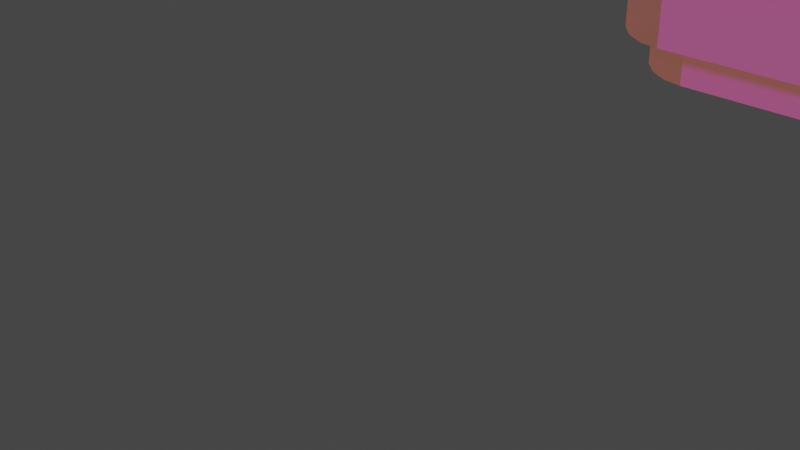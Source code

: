 # Source: tabledisplaysmall.blend  (saved by Blender 2.82.7; exported with 4.5.12 LTS)
import bpy
from mathutils import Matrix  # noqa: F401  (used for matrix-valued properties, if any)

bpy.ops.wm.read_factory_settings(use_empty=True)
scene = bpy.context.scene
scene.name = 'Scene'

# ---- collections
col_collection = bpy.data.collections.new('Collection'); scene.collection.children.link(col_collection)

# ---- images (referenced by path relative to the original .blend; pixels are not part of the script)
import os
ASSET_DIR = os.environ.get("B2B_ASSET_DIR", "")  # directory of the original .blend (textures are referenced by path, not embedded)
HERE = os.path.dirname(os.path.abspath(__file__))  # packed textures are extracted next to this script under _unpacked/

def load_image(name, relpath, width, height, colorspace="sRGB"):
    """Load a texture the original file referenced (path relative to the .blend, or extracted next to this script)."""
    p = next((c for c in (os.path.join(HERE, relpath), os.path.join(ASSET_DIR, relpath)) if relpath and os.path.exists(c)), "")
    if p:
        img = bpy.data.images.load(p, check_existing=True)
        img.name = name
    else:  # same state as the original file: an image datablock whose file is absent (Cycles renders it pink)
        img = bpy.data.images.new(name, width, height)
        img.source = "FILE"
        img.filepath = "//" + (relpath or name)
    img.colorspace_settings.name = colorspace
    return img
img_yellowwood_normal_jpg_001 = load_image('yellowwood_normal.jpg.001', 'yellowwood_normal.jpg', 1024, 1024, 'sRGB')
img_yellowwood_metalness_jpg_001 = load_image('yellowwood_metalness.jpg.001', 'yellowwood_metalness.jpg', 1024, 1024, 'sRGB')
img_yellowwood_roughness_jpg_001 = load_image('yellowwood_roughness.jpg.001', 'yellowwood_roughness.jpg', 1024, 1024, 'sRGB')
img_yellowwood_color_jpg_001 = load_image('yellowwood_color.jpg.001', 'yellowwood_color.jpg', 1024, 1024, 'sRGB')

# ---- materials (node trees are filled in below, after node groups)
mat_tabletop = bpy.data.materials.new('tabletop')
mat_tabletop.use_transparent_shadow = False
mat_tablelegs = bpy.data.materials.new('tablelegs')
mat_tablelegs.use_transparent_shadow = False
mat_edgebumper = bpy.data.materials.new('edgebumper')
mat_edgebumper.use_transparent_shadow = False

# ---- material node trees
mat_tabletop.use_nodes = True; mat_tabletop.node_tree.nodes.clear()
_N = mat_tabletop.node_tree.nodes; _L = mat_tabletop.node_tree.links
n0 = _N.new('ShaderNodeOutputMaterial'); n0.name = 'Material Output'; n0.location = (300, 300)
n1 = _N.new('ShaderNodeBsdfPrincipled'); n1.name = 'Principled BSDF'; n1.location = (10, 300)
n1.distribution = 'GGX'
n1.subsurface_method = 'BURLEY'
n1.inputs[3].default_value = 1.45
n1.inputs[27].default_value = (0.1626, 0.06713, 0.04134, 1.0)
n1.inputs[28].default_value = 1.0
n2 = _N.new('ShaderNodeTexImage'); n2.name = 'Image Texture.002'; n2.location = (-281, -209)
n2.image = img_yellowwood_normal_jpg_001
n3 = _N.new('ShaderNodeTexImage'); n3.name = 'Image Texture.001'; n3.location = (-690, 125)
n3.image = img_yellowwood_metalness_jpg_001
n4 = _N.new('ShaderNodeTexImage'); n4.name = 'Image Texture.003'; n4.location = (-511, -56)
n4.image = img_yellowwood_roughness_jpg_001
n5 = _N.new('ShaderNodeTexImage'); n5.name = 'Image Texture'; n5.location = (-405, 301)
n5.image = img_yellowwood_color_jpg_001
_L.new(n1.outputs[0], n0.inputs[0])
_L.new(n5.outputs[0], n1.inputs[0])
_L.new(n3.outputs[0], n1.inputs[1])
_L.new(n2.outputs[0], n1.inputs[5])
_L.new(n4.outputs[0], n1.inputs[2])
n0.is_active_output = True
mat_tablelegs.use_nodes = True; mat_tablelegs.node_tree.nodes.clear()
_N = mat_tablelegs.node_tree.nodes; _L = mat_tablelegs.node_tree.links
n0 = _N.new('ShaderNodeOutputMaterial'); n0.name = 'Material Output'; n0.location = (300, 300)
n1 = _N.new('ShaderNodeBsdfPrincipled'); n1.name = 'Principled BSDF'; n1.location = (10, 300)
n1.distribution = 'GGX'
n1.subsurface_method = 'BURLEY'
n1.inputs[3].default_value = 1.45
n1.inputs[27].default_value = (0.2883, 0.1915, 0.161, 1.0)
n1.inputs[28].default_value = 1.0
n2 = _N.new('ShaderNodeTexImage'); n2.name = 'Image Texture.002'; n2.location = (-281, -209)
n2.image = img_yellowwood_normal_jpg_001
n3 = _N.new('ShaderNodeTexImage'); n3.name = 'Image Texture'; n3.location = (-405, 301)
n3.image = img_yellowwood_color_jpg_001
n4 = _N.new('ShaderNodeTexImage'); n4.name = 'Image Texture.001'; n4.location = (-690, 125)
n4.image = img_yellowwood_metalness_jpg_001
n5 = _N.new('ShaderNodeTexImage'); n5.name = 'Image Texture.003'; n5.location = (-511, -56)
n5.image = img_yellowwood_roughness_jpg_001
_L.new(n1.outputs[0], n0.inputs[0])
_L.new(n3.outputs[0], n1.inputs[0])
_L.new(n4.outputs[0], n1.inputs[1])
_L.new(n2.outputs[0], n1.inputs[5])
_L.new(n5.outputs[0], n1.inputs[2])
n0.is_active_output = True
mat_edgebumper.use_nodes = True; mat_edgebumper.node_tree.nodes.clear()
_N = mat_edgebumper.node_tree.nodes; _L = mat_edgebumper.node_tree.links
n0 = _N.new('ShaderNodeOutputMaterial'); n0.name = 'Material Output'; n0.location = (300, 300)
n1 = _N.new('ShaderNodeBsdfPrincipled'); n1.name = 'Principled BSDF'; n1.location = (10, 300)
n1.distribution = 'GGX'
n1.subsurface_method = 'BURLEY'
n1.inputs[0].default_value = (0.06072, 0.04618, 0.03356, 1.0)
n1.inputs[1].default_value = 0.75
n1.inputs[2].default_value = 0.2
n1.inputs[3].default_value = 1.45
n1.inputs[13].default_value = 1.0
n1.inputs[27].default_value = (0.08353, 0.04022, 0.0167, 1.0)
n1.inputs[28].default_value = 1.0
_L.new(n1.outputs[0], n0.inputs[0])
n0.is_active_output = True

# ---- world
world_world = bpy.data.worlds.new('World'); scene.world = world_world
world_world.use_nodes = True; world_world.node_tree.nodes.clear()
_N = world_world.node_tree.nodes; _L = world_world.node_tree.links
n0 = _N.new('ShaderNodeOutputWorld'); n0.name = 'World Output'; n0.location = (300, 300)
n1 = _N.new('ShaderNodeBackground'); n1.name = 'Background'; n1.location = (10, 300)
n1.inputs[0].default_value = (0.05088, 0.05088, 0.05088, 1.0)
_L.new(n1.outputs[0], n0.inputs[0])
n0.is_active_output = True
world_world.color = (0.05088, 0.05088, 0.05088)
world_world.use_sun_shadow = False
world_world.sun_shadow_jitter_overblur = 0.0

# ---- cameras
cam_camera = bpy.data.cameras.new('Camera')
cam_camera.clip_end = 100.0
cam_camera.ortho_scale = 7.314

# ---- lights
light_light = bpy.data.lights.new('Light', 'SUN')
light_light.transmission_factor = 0.0
light_light.angle = 0.1993
light_light.energy = 1.5
light_light.shadow_soft_size = 0.1
light_light.shadow_cascade_max_distance = 1000.0

# ---- meshes
me_circle_001 = bpy.data.meshes.new('Circle.001')
me_circle_001.from_pydata([(4.767, -0.6391, 0.5596), (4.793, -0.001529, 0.5596), (4.767, 0.6361, 0.5596), (4.691, 1.254, 0.5596), (4.395, 2.359, 0.5596), (4.185, 2.811, 0.5596), (3.941, 3.178, 0.5596), (3.672, 3.449, 0.5596), (3.386, 3.614, 0.5596), (2.298e-08, 3.658, 0.5596), (3.09, 3.67, 0.5596), (-4.691, 1.254, 0.5596), (-4.821, 2.023, 5.0), (-4.642, 2.601, 5.0), (-4.42, 3.1, 5.0), (-2.059e-08, -3.654, 0.5596), (4.565, 1.834, 0.5596), (4.821, 2.023, 0.5596), (-2.175e-08, -4.03, 0.5596), (-4.954, 1.383, 0.5596), (3.263, 4.048, 0.5596), (2.427e-08, 4.034, 0.5596), (3.576, 3.986, 0.5596), (3.879, 3.803, 0.5596), (4.163, 3.505, 0.5596), (4.42, 3.1, 0.5596), (4.642, 2.601, 0.5596), (4.954, 1.383, 0.5596), (5.035, 0.7016, 0.5596), (5.062, -0.001529, 0.5596), (5.035, -0.7047, 0.5596), (4.954, -1.386, 0.5596), (-4.163, 3.505, 5.0), (-3.879, 3.803, 5.0), (-3.576, 3.986, 5.0), (-3.263, 4.048, 5.0), (4.821, -2.026, 0.5596), (-3.263, 4.048, 0.5596), (-3.576, 3.986, 0.5596), (-3.879, 3.803, 0.5596), (-4.163, 3.505, 0.5596), (-4.42, 3.1, 0.5596), (-4.642, 2.601, 0.5596), (-4.821, 2.023, 0.5596), (-5.035, 0.7016, 0.5596), (-5.062, -0.001529, 0.5596), (-5.035, -0.7047, 0.5596), (-4.954, -1.386, 0.5596), (-4.821, -2.026, 0.5596), (-4.642, -2.604, 0.5596), (-4.42, -3.103, 0.5596), (-4.163, -3.508, 0.5596), (-3.879, -3.807, 0.5596), (-3.576, -3.989, 0.5596), (-3.263, -4.051, 0.5596), (4.642, -2.604, 0.5596), (4.42, -3.103, 0.5596), (4.163, -3.508, 0.5596), (-4.954, 1.383, 5.0), (-5.035, 0.7016, 5.0), (-5.062, -0.001529, 5.0), (-5.035, -0.7047, 5.0), (-4.954, -1.386, 5.0), (-4.821, -2.026, 5.0), (-4.642, -2.604, 5.0), (-4.42, -3.103, 5.0), (-4.163, -3.508, 5.0), (-3.879, -3.807, 5.0), (-3.576, -3.989, 5.0), (-3.263, -4.051, 5.0), (0.0, -4.03, 5.0), (-4.565, 1.834, 0.5596), (-4.395, 2.359, 0.5596), (-4.185, 2.811, 0.5596), (-3.941, 3.178, 0.5596), (2.427e-08, 4.034, 5.0), (4.395, -2.362, 7.153e-07), (4.185, -2.814, 7.153e-07), (3.941, -3.181, 7.153e-07), (3.879, -3.807, 0.5596), (3.576, -3.989, 0.5596), (3.263, -4.051, 0.5596), (-4.954, 1.383, 3.1), (3.263, 4.048, 3.1), (2.427e-08, 4.034, 3.1), (5.035, 0.7016, 3.1), (-4.42, -3.103, 3.1), (-3.576, -3.989, 3.1), (4.821, 2.023, 3.1), (-2.986e-09, -4.03, 3.1), (3.576, 3.986, 3.1), (3.879, 3.803, 3.1), (4.163, 3.505, 3.1), (4.42, 3.1, 3.1), (4.642, 2.601, 3.1), (4.954, 1.383, 3.1), (5.062, -0.001529, 3.1), (5.035, -0.7047, 3.1), (4.954, -1.386, 3.1), (4.821, -2.026, 3.1), (-3.263, 4.048, 3.1), (-4.954, 1.383, 4.6), (-4.821, 2.023, 4.6), (-4.642, 2.601, 4.6), (-4.42, 3.1, 4.6), (-3.576, 3.986, 3.1), (-3.879, 3.803, 3.1), (-4.163, 3.505, 3.1), (-4.42, 3.1, 3.1), (-4.642, 2.601, 3.1), (-4.163, 3.505, 4.6), (-3.879, 3.803, 4.6), (-3.576, 3.986, 4.6), (-3.263, 4.048, 4.6), (-4.821, 2.023, 3.1), (-5.035, 0.7016, 3.1), (-5.062, -0.001529, 3.1), (-5.035, -0.7047, 3.1), (-4.954, -1.386, 3.1), (-4.821, -2.026, 3.1), (-4.642, -2.604, 3.1), (-4.163, -3.508, 3.1), (-3.879, -3.807, 3.1), (-3.263, -4.051, 3.1), (4.642, -2.604, 3.1), (4.42, -3.103, 3.1), (4.163, -3.508, 3.1), (3.879, -3.807, 3.1), (3.576, -3.989, 3.1), (3.263, -4.051, 3.1), (-5.035, 0.7016, 4.6), (-5.062, -0.001529, 4.6), (-5.035, -0.7047, 4.6), (-4.954, -1.386, 4.6), (-4.821, -2.026, 4.6), (-4.642, -2.604, 4.6), (-4.42, -3.103, 4.6), (-4.163, -3.508, 4.6), (-3.879, -3.807, 4.6), (-3.576, -3.989, 4.6), (-3.263, -4.051, 4.6), (-2.588e-08, -4.03, 4.6), (-3.672, -3.452, 0.5596), (-3.941, -3.181, 0.5596), (-4.185, -2.814, 0.5596), (-4.395, -2.362, 0.5596), (2.427e-08, 4.034, 4.6), (3.386, -3.618, 0.5596), (3.672, -3.452, 0.5596), (3.941, -3.181, 0.5596), (4.821, 2.023, 5.0), (4.642, 2.601, 5.0), (4.42, 3.1, 5.0), (4.163, 3.505, 5.0), (3.879, 3.803, 5.0), (3.576, 3.986, 5.0), (3.263, 4.048, 5.0), (4.954, 1.383, 5.0), (5.035, 0.7016, 5.0), (5.062, -0.001529, 5.0), (5.035, -0.7047, 5.0), (4.954, -1.386, 5.0), (4.821, -2.026, 5.0), (4.642, -2.604, 5.0), (4.42, -3.103, 5.0), (4.163, -3.508, 5.0), (3.879, -3.807, 5.0), (3.576, -3.989, 5.0), (3.263, -4.051, 5.0), (-3.672, 3.449, 0.5596), (-3.386, 3.614, 0.5596), (-3.09, 3.67, 0.5596), (4.565, -1.837, 0.5596), (4.691, -1.257, 0.5596), (3.672, -3.452, 7.153e-07), (3.386, -3.618, 7.153e-07), (3.09, -3.673, 7.153e-07), (3.09, -3.673, 0.5596), (4.954, 1.383, 4.6), (4.821, 2.023, 4.6), (4.642, 2.601, 4.6), (4.42, 3.1, 4.6), (4.163, 3.505, 4.6), (3.879, 3.803, 4.6), (3.576, 3.986, 4.6), (3.263, 4.048, 4.6), (5.035, 0.7016, 4.6), (5.062, -0.001529, 4.6), (5.035, -0.7047, 4.6), (4.954, -1.386, 4.6), (4.821, -2.026, 4.6), (4.642, -2.604, 4.6), (4.42, -3.103, 4.6), (4.163, -3.508, 4.6), (3.879, -3.807, 4.6), (3.576, -3.989, 4.6), (3.263, -4.051, 4.6), (-4.565, -1.837, 0.5596), (-4.691, -1.257, 0.5596), (-4.767, -0.6391, 0.5596), (-4.793, -0.001529, 0.5596), (-4.767, 0.6361, 0.5596), (4.185, -2.814, 0.5596), (4.395, -2.362, 0.5596), (-3.09, -3.673, 0.5596), (-3.386, -3.618, 0.5596), (4.565, -1.837, 7.153e-07), (4.691, -1.257, 7.153e-07), (4.767, -0.6391, 7.153e-07), (4.793, -0.001529, 7.153e-07), (4.767, 0.6361, 7.153e-07), (3.09, 3.67, 7.153e-07), (3.386, 3.614, 7.153e-07), (3.672, 3.449, 7.153e-07), (3.941, 3.178, 7.153e-07), (4.185, 2.811, 7.153e-07), (4.395, 2.359, 7.153e-07), (4.565, 1.834, 7.153e-07), (4.691, 1.254, 7.153e-07), (2.298e-08, 3.658, 7.153e-07), (-2.451e-08, -3.654, 7.153e-07), (-3.09, -3.673, 7.153e-07), (-3.386, -3.618, 7.153e-07), (-3.672, -3.452, 7.153e-07), (-3.941, -3.181, 7.153e-07), (-4.185, -2.814, 7.153e-07), (-4.395, -2.362, 7.153e-07), (-4.565, -1.837, 7.153e-07), (-4.691, -1.257, 7.153e-07), (-4.767, -0.6391, 7.153e-07), (-4.793, -0.001529, 7.153e-07), (-4.767, 0.6361, 7.153e-07), (-3.09, 3.67, 7.153e-07), (-3.386, 3.614, 7.153e-07), (-3.672, 3.449, 7.153e-07), (-3.941, 3.178, 7.153e-07), (-4.185, 2.811, 7.153e-07), (-4.395, 2.359, 7.153e-07), (-4.565, 1.834, 7.153e-07), (-4.691, 1.254, 7.153e-07), (3.464, -4.323, 3.1), (3.464, -4.323, 3.5), (3.795, -4.257, 3.1), (3.795, -4.257, 3.5), (4.117, -4.062, 3.1), (4.117, -4.062, 3.5), (4.418, -3.744, 3.1), (4.418, -3.744, 3.5), (4.691, -3.312, 3.1), (4.691, -3.312, 3.5), (4.926, -2.779, 3.1), (4.926, -2.779, 3.5), (-3.464, -4.323, 3.1), (-3.464, -4.323, 3.5), (-5.258, 1.476, 3.5), (-5.258, 1.476, 3.1), (-4.117, -4.062, 3.1), (-4.117, -4.062, 3.5), (-4.418, -3.744, 3.1), (-4.418, -3.744, 3.5), (3.464, 4.32, 3.5), (3.464, 4.32, 3.1), (-4.926, -2.779, 3.1), (-4.926, -2.779, 3.5), (-5.117, -2.162, 3.1), (-5.117, -2.162, 3.5), (-5.258, -1.479, 3.1), (-5.258, -1.479, 3.5), (-5.344, -0.7519, 3.1), (-5.344, -0.7519, 3.5), (-5.373, -0.001529, 3.1), (-5.373, -0.001529, 3.5), (-5.344, 0.7489, 3.1), (-5.344, 0.7489, 3.5), (-5.117, 2.159, 3.1), (-5.117, 2.159, 3.5), (-4.926, 2.776, 3.1), (-4.926, 2.776, 3.5), (-4.691, 3.309, 3.1), (-4.691, 3.309, 3.5), (-4.418, 3.741, 3.1), (-4.418, 3.741, 3.5), (-4.117, 4.059, 3.1), (-4.117, 4.059, 3.5), (-3.795, 4.254, 3.1), (-3.795, 4.254, 3.5), (-3.464, 4.32, 3.1), (-3.464, 4.32, 3.5), (5.117, -2.162, 3.1), (5.117, -2.162, 3.5), (5.258, -1.479, 3.1), (5.258, -1.479, 3.5), (5.344, -0.7519, 3.1), (5.344, -0.7519, 3.5), (5.373, -0.001529, 3.1), (5.373, -0.001529, 3.5), (2.576e-08, 4.305, 3.5), (2.576e-08, 4.305, 3.1), (5.258, 1.476, 3.1), (5.258, 1.476, 3.5), (4.926, 2.776, 3.1), (4.926, 2.776, 3.5), (4.691, 3.309, 3.1), (4.691, 3.309, 3.5), (4.418, 3.741, 3.1), (4.418, 3.741, 3.5), (4.117, 4.059, 3.1), (4.117, 4.059, 3.5), (3.795, 4.254, 3.1), (3.795, 4.254, 3.5), (5.344, 0.7489, 3.5), (5.344, 0.7489, 3.1), (-4.691, -3.312, 3.5), (-4.691, -3.312, 3.1), (-3.795, -4.257, 3.5), (-3.795, -4.257, 3.1), (0.0, -4.3, 3.5), (-3.17e-09, -4.3, 3.1), (5.117, 2.159, 3.1), (5.117, 2.159, 3.5)], [], [(115, 116, 270, 272), (45, 44, 201, 200), (29, 1, 2, 28), (79, 80, 147, 148), (46, 45, 200, 199), (29, 30, 0, 1), (80, 81, 177, 147), (47, 46, 199, 198), (109, 114, 274, 276), (30, 31, 173, 0), (81, 18, 15, 177), (48, 47, 198, 197), (31, 36, 172, 173), (54, 204, 15, 18), (49, 48, 197, 145), (21, 9, 171, 37), (20, 10, 9, 21), (50, 49, 145, 144), (108, 109, 276, 278), (38, 37, 171, 170), (22, 8, 10, 20), (50, 144, 143, 51), (39, 38, 170, 169), (22, 23, 7, 8), (52, 51, 143, 142), (107, 108, 278, 280), (40, 39, 169, 74), (23, 24, 6, 7), (84, 297, 261, 83), (53, 52, 142, 205), (41, 40, 74, 73), (24, 25, 5, 6), (53, 205, 204, 54), (42, 41, 73, 72), (25, 26, 4, 5), (36, 55, 203, 172), (43, 42, 72, 71), (101, 102, 103, 104, 110, 111, 112, 113, 146, 185, 184, 183, 182, 181, 180, 179, 178, 186, 187, 188, 189, 190, 191, 192, 193, 194, 195, 196, 141, 140, 139, 138, 137, 136, 135, 134, 133, 132, 131, 130), (58, 59, 60, 61, 62, 63, 64, 65, 66, 67, 68, 69, 70, 168, 167, 166, 165, 164, 163, 162, 161, 160, 159, 158, 157, 150, 151, 152, 153, 154, 155, 156, 75, 35, 34, 33, 32, 14, 13, 12), (123, 54, 18, 89), (129, 89, 18, 81), (129, 81, 80, 128), (128, 80, 79, 127), (127, 79, 57, 126), (126, 57, 56, 125), (125, 56, 55, 124), (124, 55, 36, 99), (26, 17, 16, 4), (87, 122, 52, 53), (122, 121, 51, 52), (55, 56, 202, 203), (86, 120, 49, 50), (120, 119, 48, 49), (119, 118, 47, 48), (118, 117, 46, 47), (117, 116, 45, 46), (116, 115, 44, 45), (19, 43, 71, 11), (17, 27, 3, 16), (114, 109, 42, 43), (109, 108, 41, 42), (108, 107, 40, 41), (107, 106, 39, 40), (106, 105, 38, 39), (105, 100, 37, 38), (56, 57, 149, 202), (99, 36, 31, 98), (98, 31, 30, 97), (97, 30, 29, 96), (19, 11, 201, 44), (85, 28, 27, 95), (95, 27, 17, 88), (94, 88, 17, 26), (94, 26, 25, 93), (93, 25, 24, 92), (92, 24, 23, 91), (91, 23, 22, 90), (27, 28, 2, 3), (57, 79, 148, 149), (7, 213, 212, 8), (6, 214, 213, 7), (5, 215, 214, 6), (4, 216, 215, 5), (4, 16, 217, 216), (3, 218, 217, 16), (2, 210, 218, 3), (0, 208, 209, 1), (173, 207, 208, 0), (172, 206, 207, 173), (170, 171, 232, 233), (169, 170, 233, 234), (74, 169, 234, 235), (73, 74, 235, 236), (72, 73, 236, 237), (71, 72, 237, 238), (200, 201, 231, 230), (199, 200, 230, 229), (198, 199, 229, 228), (197, 198, 228, 227), (145, 197, 227, 226), (144, 145, 226, 225), (142, 143, 224, 223), (205, 142, 223, 222), (203, 76, 206, 172), (202, 77, 76, 203), (149, 78, 77, 202), (148, 174, 78, 149), (147, 175, 174, 148), (177, 176, 175, 147), (177, 15, 220, 176), (204, 221, 220, 15), (221, 204, 205, 222), (224, 143, 144, 225), (231, 201, 11, 239), (238, 239, 11, 71), (232, 171, 9, 219), (209, 210, 2, 1), (212, 211, 10, 8), (219, 9, 10, 211), (106, 107, 280, 282), (83, 261, 308, 90), (105, 106, 282, 284), (85, 311, 294, 96), (100, 105, 284, 286), (100, 286, 297, 84), (99, 98, 290, 288), (114, 82, 255, 274), (98, 97, 292, 290), (115, 272, 255, 82), (97, 96, 294, 292), (121, 258, 313, 86), (85, 95, 298, 311), (296, 287, 285, 283, 281, 279, 277, 275, 254, 273, 271, 269, 267, 265, 263, 312, 259, 257, 314, 253, 316, 241, 243, 245, 247, 249, 251, 289, 291, 293, 295, 310, 299, 319, 301, 303, 305, 307, 309, 260), (123, 252, 315, 87), (95, 88, 318, 298), (89, 317, 252, 123), (88, 94, 300, 318), (54, 123, 87, 53), (51, 121, 86, 50), (44, 115, 82, 19), (43, 19, 82, 114), (37, 100, 84, 21), (29, 28, 85, 96), (22, 90, 83, 20), (21, 84, 83, 20), (116, 117, 268, 270), (117, 118, 266, 268), (118, 119, 264, 266), (119, 120, 262, 264), (120, 86, 313, 262), (121, 122, 256, 258), (122, 87, 315, 256), (124, 99, 288, 250), (125, 124, 250, 248), (126, 125, 248, 246), (91, 90, 308, 306), (127, 126, 246, 244), (92, 91, 306, 304), (128, 127, 244, 242), (93, 92, 304, 302), (129, 128, 242, 240), (94, 93, 302, 300), (89, 129, 240, 317)])
_uv = me_circle_001.uv_layers.new(name='UVMap')
_uv.uv.foreach_set('vector', [0.3845, -0.001405, 0.3847, -0.08827, 0.4231, -0.08967, 0.4229, 0.00303, 0.07112, -0.08901, 0.07092, -0.002139, 0.03759, -0.009018, 0.03791, -0.08779, 0.07065, 1.894, 0.03738, 1.893, 0.03708, 1.814, 0.07046, 1.807, 0.07172, 2.399, 0.07182, 2.443, 0.02031, 2.44, 0.021, 2.399, 0.07133, -0.1759, 0.07112, -0.08901, 0.03792, -0.09038, 0.03797, -0.1692, 0.07065, 1.894, 0.07083, 1.981, 0.03742, 1.974, 0.03739, 1.895, 0.07182, 2.443, 0.0719, 2.482, 0.02199, 2.495, 0.02221, 2.457, 0.07153, -0.2606, 0.07133, -0.1759, 0.03754, -0.1718, 0.03732, -0.2487, 0.384, 0.2388, 0.3841, 0.164, 0.424, 0.1693, 0.424, 0.249, 0.07083, 1.981, 0.07101, 2.066, 0.03676, 2.054, 0.03699, 1.977, 0.07708, -1.483, 0.07342, -1.08, 0.02703, -1.08, 0.0305, -1.461, 0.07171, -0.3413, 0.07153, -0.2606, 0.03643, -0.2517, 0.03596, -0.325, 0.07101, 2.066, 0.07119, 2.147, 0.03537, 2.13, 0.03586, 2.057, 0.0725, -0.6765, 0.02616, -0.6983, 0.02703, -1.08, 0.07342, -1.08, 0.07189, -0.416, 0.07171, -0.3413, 0.03454, -0.3285, 0.03385, -0.3966, 0.06854, 0.9019, 0.02202, 0.9019, 0.02317, 0.52, 0.06975, 0.4985, 0.0694, 1.306, 0.02283, 1.284, 0.02202, 0.9019, 0.06854, 0.9019, 0.07205, -0.4835, 0.07189, -0.416, 0.03185, -0.4011, 0.03099, -0.4627, 0.3838, 0.3062, 0.384, 0.2388, 0.4249, 0.2443, 0.4248, 0.3162, 0.06984, 0.4592, 0.06975, 0.4985, 0.01986, 0.5104, 0.02025, 0.4732, 0.06948, 1.345, 0.01982, 1.331, 0.01944, 1.294, 0.0694, 1.306, 0.07205, -0.4835, 0.02839, -0.469, 0.02745, -0.5233, 0.07219, -0.5426, 0.06994, 0.4155, 0.06984, 0.4592, 0.01843, 0.4555, 0.0193, 0.4146, 0.06948, 1.345, 0.06958, 1.389, 0.01885, 1.39, 0.01799, 1.349, 0.07231, -0.5935, 0.07219, -0.5426, 0.02454, -0.5324, 0.02364, -0.5795, 0.3837, 0.3654, 0.3838, 0.3062, 0.4259, 0.3101, 0.4259, 0.3731, 0.07006, 0.3646, 0.06994, 0.4155, 0.02134, 0.4013, 0.02247, 0.3542, 0.06958, 1.389, 0.06968, 1.44, 0.02201, 1.45, 0.02089, 1.403, 0.3824, 0.902, 0.4159, 0.902, 0.4171, 1.33, 0.3835, 1.305, 0.07241, -0.6372, 0.07231, -0.5935, 0.02166, -0.5928, 0.02098, -0.6337, 0.0702, 0.3054, 0.07006, 0.3646, 0.02541, 0.3451, 0.02661, 0.2907, 0.06968, 1.44, 0.06981, 1.499, 0.02615, 1.514, 0.02496, 1.459, 0.07241, -0.6372, 0.02288, -0.6515, 0.02267, -0.6886, 0.0725, -0.6765, 0.07036, 0.238, 0.0702, 0.3054, 0.02924, 0.2845, 0.03039, 0.2229, 0.06981, 1.499, 0.06995, 1.566, 0.02991, 1.582, 0.02878, 1.52, 0.07119, 2.147, 0.07135, 2.222, 0.03325, 2.202, 0.03396, 2.134, 0.07053, 0.1633, 0.07036, 0.238, 0.03241, 0.2184, 0.03342, 0.1503, 0.6637, -0.08191, 0.7427, -0.06554, 0.8141, -0.04332, 0.8758, -0.01593, 0.9258, 0.0158, 0.9626, 0.05091, 0.9852, 0.08832, 0.9928, 0.1269, 0.9911, 0.53, 0.9928, 0.933, 0.9852, 0.9716, 0.9626, 1.009, 0.9258, 1.044, 0.8758, 1.076, 0.8141, 1.103, 0.7427, 1.125, 0.6637, 1.142, 0.5795, 1.152, 0.4927, 1.155, 0.4058, 1.152, 0.3216, 1.142, 0.2426, 1.125, 0.1712, 1.103, 0.1095, 1.076, 0.05953, 1.044, 0.02269, 1.009, 0.0001273, 0.9716, -0.00747, 0.933, -0.004888, 0.53, -0.007471, 0.1269, 0.0001276, 0.08832, 0.02269, 0.05091, 0.05953, 0.0158, 0.1095, -0.01593, 0.1712, -0.04332, 0.2426, -0.06554, 0.3216, -0.08191, 0.4058, -0.09194, 0.4927, -0.09531, 0.5795, -0.09194, 0.3216, -0.07851, 0.4058, -0.08853, 0.4927, -0.09191, 0.5795, -0.08853, 0.6637, -0.07851, 0.7427, -0.06214, 0.8141, -0.03992, 0.8758, -0.01253, 0.9258, 0.0192, 0.9626, 0.05431, 0.9852, 0.09172, 0.9928, 0.1303, 0.9902, 0.5334, 0.9928, 0.9364, 0.9852, 0.975, 0.9626, 1.012, 0.9258, 1.048, 0.8758, 1.079, 0.8141, 1.107, 0.7427, 1.129, 0.6637, 1.145, 0.5795, 1.155, 0.4927, 1.159, 0.4058, 1.155, 0.3216, 1.145, 0.2426, 1.129, 0.1712, 1.107, 0.1095, 1.079, 0.05953, 1.048, 0.02269, 1.012, 0.0001273, 0.975, -0.007471, 0.9364, -0.005744, 0.5334, -0.007471, 0.1303, 0.0001271, 0.09172, 0.02269, 0.05431, 0.05953, 0.0192, 0.1095, -0.01253, 0.1712, -0.03992, 0.2426, -0.06214, 0.3861, -0.6758, 0.0725, -0.6765, 0.07342, -1.08, 0.3866, -1.078, 0.3907, -1.48, 0.3866, -1.078, 0.07342, -1.08, 0.07708, -1.483, 0.386, 2.482, 0.0719, 2.482, 0.07182, 2.443, 0.3859, 2.442, 0.3859, 2.442, 0.07182, 2.443, 0.07172, 2.399, 0.3859, 2.399, 0.3859, 2.399, 0.07172, 2.399, 0.07161, 2.348, 0.3857, 2.348, 0.3857, 2.348, 0.07161, 2.348, 0.07149, 2.289, 0.3856, 2.288, 0.3856, 2.288, 0.07149, 2.289, 0.07135, 2.222, 0.3855, 2.221, 0.3855, 2.221, 0.07135, 2.222, 0.07119, 2.147, 0.3853, 2.146, 0.06995, 1.566, 0.07011, 1.641, 0.03294, 1.654, 0.03194, 1.586, 0.386, -0.6365, 0.3859, -0.5928, 0.07231, -0.5935, 0.07241, -0.6372, 0.3859, -0.5928, 0.3858, -0.5419, 0.07219, -0.5426, 0.07231, -0.5935, 0.07135, 2.222, 0.07149, 2.289, 0.03037, 2.268, 0.03124, 2.207, 0.3857, -0.4827, 0.3855, -0.4153, 0.07189, -0.416, 0.07205, -0.4835, 0.3855, -0.4153, 0.3853, -0.3405, 0.07171, -0.3413, 0.07189, -0.416, 0.3853, -0.3405, 0.3851, -0.2599, 0.07153, -0.2606, 0.07171, -0.3413, 0.3851, -0.2599, 0.3849, -0.1751, 0.07133, -0.1759, 0.07153, -0.2606, 0.3849, -0.1751, 0.3847, -0.08827, 0.07112, -0.08901, 0.07133, -0.1759, 0.3847, -0.08827, 0.3845, -0.001405, 0.07092, -0.002139, 0.07112, -0.08901, 0.07072, 0.08262, 0.07053, 0.1633, 0.03485, 0.1468, 0.03567, 0.07353, 0.07011, 1.641, 0.07028, 1.722, 0.03517, 1.731, 0.03437, 1.658, 0.3841, 0.164, 0.384, 0.2388, 0.07036, 0.238, 0.07053, 0.1633, 0.384, 0.2388, 0.3838, 0.3062, 0.0702, 0.3054, 0.07036, 0.238, 0.3838, 0.3062, 0.3837, 0.3654, 0.07006, 0.3646, 0.0702, 0.3054, 0.3837, 0.3654, 0.3836, 0.4162, 0.06994, 0.4155, 0.07006, 0.3646, 0.3836, 0.4162, 0.3835, 0.4599, 0.06984, 0.4592, 0.06994, 0.4155, 0.3835, 0.4599, 0.3834, 0.4992, 0.06975, 0.4985, 0.06984, 0.4592, 0.07149, 2.289, 0.07161, 2.348, 0.02681, 2.329, 0.02776, 2.275, 0.3853, 2.146, 0.07119, 2.147, 0.07101, 2.066, 0.3851, 2.065, 0.3851, 2.065, 0.07101, 2.066, 0.07083, 1.981, 0.385, 1.98, 0.385, 1.98, 0.07083, 1.981, 0.07065, 1.894, 0.3848, 1.893, 0.07072, 0.08262, 0.03657, 0.07056, 0.03715, -0.006345, 0.07092, -0.002139, 0.3846, 1.806, 0.07046, 1.807, 0.07028, 1.722, 0.3844, 1.721, 0.3844, 1.721, 0.07028, 1.722, 0.07011, 1.641, 0.3842, 1.641, 0.3841, 1.566, 0.3842, 1.641, 0.07011, 1.641, 0.06995, 1.566, 0.3841, 1.566, 0.06995, 1.566, 0.06981, 1.499, 0.3839, 1.498, 0.3839, 1.498, 0.06981, 1.499, 0.06968, 1.44, 0.3838, 1.439, 0.3838, 1.439, 0.06968, 1.44, 0.06958, 1.389, 0.3837, 1.388, 0.3837, 1.388, 0.06958, 1.389, 0.06948, 1.345, 0.3836, 1.344, 0.07028, 1.722, 0.07046, 1.807, 0.03664, 1.811, 0.03608, 1.734, 0.07161, 2.348, 0.07172, 2.399, 0.02298, 2.385, 0.0239, 2.338, 0.6783, 1.63, 0.6092, 1.63, 0.6092, 1.589, 0.6783, 1.589, 0.6783, 1.677, 0.6092, 1.677, 0.6092, 1.63, 0.6783, 1.63, 0.6783, 1.732, 0.6092, 1.732, 0.6092, 1.677, 0.6783, 1.677, 0.6783, 1.793, 0.6092, 1.793, 0.6092, 1.732, 0.6783, 1.732, 0.6783, 1.793, 0.6783, 1.861, 0.6092, 1.861, 0.6092, 1.793, 0.6783, 1.935, 0.6092, 1.935, 0.6092, 1.861, 0.6783, 1.861, 0.6783, 2.012, 0.6092, 2.012, 0.6092, 1.935, 0.6783, 1.935, 0.6783, 2.169, 0.6092, 2.169, 0.6092, 2.09, 0.6783, 2.09, 0.6783, 2.246, 0.6092, 2.246, 0.6092, 2.169, 0.6783, 2.169, 0.6783, 2.319, 0.6092, 2.319, 0.6092, 2.246, 0.6783, 2.246, 0.6783, 0.7516, 0.6783, 0.7888, 0.6092, 0.7888, 0.6092, 0.7516, 0.6783, 0.7107, 0.6783, 0.7516, 0.6092, 0.7516, 0.6092, 0.7107, 0.6783, 0.6635, 0.6783, 0.7107, 0.6092, 0.7107, 0.6092, 0.6635, 0.6783, 0.6091, 0.6783, 0.6635, 0.6092, 0.6635, 0.6092, 0.6091, 0.6783, 0.5475, 0.6783, 0.6091, 0.6092, 0.6091, 0.6092, 0.5475, 0.6783, 0.4794, 0.6783, 0.5475, 0.6092, 0.5475, 0.6092, 0.4794, 0.6783, 0.2504, 0.6783, 0.3292, 0.6092, 0.3292, 0.6092, 0.2504, 0.6783, 0.1715, 0.6783, 0.2504, 0.6092, 0.2504, 0.6092, 0.1715, 0.6783, 0.0946, 0.6783, 0.1715, 0.6092, 0.1715, 0.6092, 0.0946, 0.6783, 0.0213, 0.6783, 0.0946, 0.6092, 0.0946, 0.6092, 0.0213, 0.6783, -0.04679, 0.6783, 0.0213, 0.6092, 0.0213, 0.6092, -0.04679, 0.6783, -0.1084, 0.6783, -0.04679, 0.6092, -0.04679, 0.6092, -0.1084, 0.6783, -0.2099, 0.6783, -0.1628, 0.6092, -0.1628, 0.6092, -0.2099, 0.6783, -0.2508, 0.6783, -0.2099, 0.6092, -0.2099, 0.6092, -0.2508, 0.6783, 2.388, 0.6092, 2.388, 0.6092, 2.319, 0.6783, 2.319, 0.6783, 2.449, 0.6092, 2.449, 0.6092, 2.388, 0.6783, 2.388, 0.6783, 2.504, 0.6092, 2.504, 0.6092, 2.449, 0.6783, 2.449, 0.6783, 2.551, 0.6092, 2.551, 0.6092, 2.504, 0.6783, 2.504, 0.6783, 2.592, 0.6092, 2.592, 0.6092, 2.551, 0.6783, 2.551, 0.6783, 2.629, 0.6092, 2.629, 0.6092, 2.592, 0.6783, 2.592, 0.6783, -1.051, 0.6783, -0.6696, 0.6092, -0.6696, 0.6092, -1.051, 0.6783, -0.288, 0.6092, -0.288, 0.6092, -0.6696, 0.6783, -0.6696, 0.6092, -0.288, 0.6783, -0.288, 0.6783, -0.2508, 0.6092, -0.2508, 0.6092, -0.1628, 0.6783, -0.1628, 0.6783, -0.1084, 0.6092, -0.1084, 0.6092, 0.3292, 0.6783, 0.3292, 0.6783, 0.4061, 0.6092, 0.4061, 0.6092, 0.4794, 0.6092, 0.4061, 0.6783, 0.4061, 0.6783, 0.4794, 0.6092, 0.7888, 0.6783, 0.7888, 0.6783, 1.17, 0.6092, 1.17, 0.6092, 2.09, 0.6092, 2.012, 0.6783, 2.012, 0.6783, 2.09, 0.6092, 1.589, 0.6092, 1.552, 0.6783, 1.552, 0.6783, 1.589, 0.6092, 1.17, 0.6783, 1.17, 0.6783, 1.552, 0.6092, 1.552, 0.3836, 0.4162, 0.3837, 0.3654, 0.4266, 0.3648, 0.4266, 0.4189, 0.3835, 1.305, 0.4214, 1.323, 0.4214, 1.364, 0.3836, 1.344, 0.3835, 0.4599, 0.3836, 0.4162, 0.4258, 0.4075, 0.4258, 0.4539, 0.3846, 1.806, 0.423, 1.802, 0.4232, 1.895, 0.3848, 1.893, 0.3834, 0.4992, 0.3835, 0.4599, 0.4212, 0.4398, 0.4211, 0.4815, 0.3834, 0.4992, 0.4169, 0.4744, 0.4159, 0.902, 0.3824, 0.902, 0.3853, 2.146, 0.3851, 2.065, 0.4243, 2.069, 0.4246, 2.155, 0.3841, 0.164, 0.3843, 0.08335, 0.4234, 0.08708, 0.4233, 0.1731, 0.3851, 2.065, 0.385, 1.98, 0.4236, 1.982, 0.4239, 2.072, 0.3845, -0.001405, 0.4231, -3.449e-05, 0.423, 0.09041, 0.3843, 0.08335, 0.385, 1.98, 0.3848, 1.893, 0.4232, 1.892, 0.4234, 1.985, 0.3858, -0.5419, 0.428, -0.5495, 0.4277, -0.4864, 0.3857, -0.4827, 0.3846, 1.806, 0.3844, 1.721, 0.4231, 1.714, 0.4232, 1.805, -0.07014, 0.5324, -0.07198, 0.1046, -0.06387, 0.06363, -0.03979, 0.02391, -0.0004725, -0.01335, 0.05289, -0.04703, 0.1187, -0.0761, 0.1949, -0.09968, 0.2792, -0.1171, 0.3691, -0.1277, 0.4618, -0.1313, 0.5544, -0.1277, 0.6443, -0.1171, 0.7286, -0.09968, 0.8048, -0.0761, 0.8706, -0.04703, 0.924, -0.01335, 0.9633, 0.02391, 0.9874, 0.06362, 0.9955, 0.1046, 0.9927, 0.5324, 0.9955, 0.9602, 0.9874, 1.001, 0.9633, 1.041, 0.924, 1.078, 0.8706, 1.112, 0.8048, 1.141, 0.7286, 1.164, 0.6443, 1.182, 0.5544, 1.192, 0.4618, 1.196, 0.3691, 1.192, 0.2792, 1.182, 0.1949, 1.164, 0.1187, 1.141, 0.05289, 1.112, -0.0004725, 1.078, -0.03979, 1.041, -0.06387, 1.001, -0.07198, 0.9602, 0.3861, -0.6758, 0.4238, -0.6579, 0.4237, -0.6162, 0.386, -0.6365, 0.3844, 1.721, 0.3842, 1.641, 0.4235, 1.631, 0.4236, 1.718, 0.3866, -1.078, 0.42, -1.078, 0.4194, -0.6508, 0.3861, -0.6758, 0.3842, 1.641, 0.3841, 1.566, 0.4241, 1.555, 0.4242, 1.635, 0.0725, -0.6765, 0.3861, -0.6758, 0.386, -0.6365, 0.07241, -0.6372, 0.07219, -0.5426, 0.3858, -0.5419, 0.3857, -0.4827, 0.07205, -0.4835, 0.07092, -0.002139, 0.3845, -0.001405, 0.3843, 0.08335, 0.07072, 0.08262, 0.07053, 0.1633, 0.07072, 0.08262, 0.3843, 0.08335, 0.3841, 0.164, 0.06975, 0.4985, 0.3834, 0.4992, 0.3824, 0.902, 0.06854, 0.9019, 0.07065, 1.894, 0.07046, 1.807, 0.3846, 1.806, 0.3848, 1.893, 0.06948, 1.345, 0.3836, 1.344, 0.3835, 1.305, 0.0694, 1.306, 0.06854, 0.9019, 0.3824, 0.902, 0.3835, 1.305, 0.0694, 1.306, 0.3847, -0.08827, 0.3849, -0.1751, 0.4233, -0.1794, 0.4231, -0.08669, 0.3849, -0.1751, 0.3851, -0.2599, 0.4238, -0.2668, 0.4235, -0.1763, 0.3851, -0.2599, 0.3853, -0.3405, 0.4245, -0.3495, 0.4242, -0.2634, 0.3853, -0.3405, 0.3855, -0.4153, 0.4255, -0.4254, 0.4252, -0.3456, 0.3855, -0.4153, 0.3857, -0.4827, 0.4267, -0.4925, 0.4264, -0.4206, 0.3858, -0.5419, 0.3859, -0.5928, 0.429, -0.5952, 0.4287, -0.5411, 0.3859, -0.5928, 0.386, -0.6365, 0.4283, -0.6302, 0.4281, -0.5838, 0.3855, 2.221, 0.3853, 2.146, 0.4253, 2.151, 0.4256, 2.231, 0.3856, 2.288, 0.3855, 2.221, 0.4265, 2.226, 0.4268, 2.298, 0.3857, 2.348, 0.3856, 2.288, 0.4278, 2.292, 0.428, 2.355, 0.3837, 1.388, 0.3836, 1.344, 0.426, 1.35, 0.426, 1.397, 0.3859, 2.399, 0.3857, 2.348, 0.4287, 2.347, 0.429, 2.401, 0.3838, 1.439, 0.3837, 1.388, 0.4268, 1.385, 0.4268, 1.44, 0.3859, 2.442, 0.3859, 2.399, 0.4281, 2.39, 0.4283, 2.436, 0.3839, 1.498, 0.3838, 1.439, 0.4261, 1.431, 0.4261, 1.494, 0.386, 2.482, 0.3859, 2.442, 0.4236, 2.422, 0.4238, 2.464, 0.3841, 1.566, 0.3839, 1.498, 0.425, 1.488, 0.425, 1.56, 0.3866, -1.078, 0.3907, -1.48, 0.4243, -1.504, 0.42, -1.078])
me_circle_001.materials.append(mat_tabletop)
me_circle_001.use_remesh_fix_poles = True
me_circle_001.use_remesh_preserve_attributes = False
me_circle_001.use_mirror_vertex_groups = False
me_circle_001.update()
me_cylinder = bpy.data.meshes.new('Cylinder')
me_cylinder.from_pydata([(-3.066, -2.976, 4.9), (-3.181, -2.953, 4.9), (-3.278, -2.888, 4.9), (-3.343, -2.791, 4.9), (-3.366, -2.676, 4.9), (-3.343, -2.561, 4.9), (-3.278, -2.464, 4.9), (-3.181, -2.399, 4.9), (-3.066, -2.376, 4.9), (-2.951, -2.399, 4.9), (-2.854, -2.464, 4.9), (-2.789, -2.561, 4.9), (-2.766, -2.676, 4.9), (-2.789, -2.791, 4.9), (-2.854, -2.888, 4.9), (-2.951, -2.953, 4.9), (-3.066, -2.976, 3.43), (-3.066, -2.976, 3.569), (-3.066, -2.976, 4.79), (-3.181, -2.953, 4.79), (-3.181, -2.953, 3.569), (-3.181, -2.953, 3.43), (-3.278, -2.888, 4.79), (-3.278, -2.888, 3.569), (-3.278, -2.888, 3.43), (-3.343, -2.791, 4.79), (-3.343, -2.791, 3.569), (-3.343, -2.791, 3.43), (-3.366, -2.676, 4.79), (-3.366, -2.676, 3.569), (-3.366, -2.676, 3.43), (-3.343, -2.561, 4.79), (-3.343, -2.561, 3.569), (-3.343, -2.561, 3.43), (-3.278, -2.464, 4.79), (-3.278, -2.464, 3.569), (-3.278, -2.464, 3.43), (-3.181, -2.399, 4.79), (-3.181, -2.399, 3.569), (-3.181, -2.399, 3.43), (-3.066, -2.376, 4.79), (-3.066, -2.376, 3.569), (-3.066, -2.376, 3.43), (-2.951, -2.399, 4.79), (-2.951, -2.399, 3.569), (-2.951, -2.399, 3.43), (-2.854, -2.464, 4.79), (-2.854, -2.464, 3.569), (-2.854, -2.464, 3.43), (-2.789, -2.561, 4.79), (-2.789, -2.561, 3.569), (-2.789, -2.561, 3.43), (-2.766, -2.676, 4.79), (-2.766, -2.676, 3.569), (-2.766, -2.676, 3.43), (-2.789, -2.791, 4.79), (-2.789, -2.791, 3.569), (-2.789, -2.791, 3.43), (-2.854, -2.888, 4.79), (-2.854, -2.888, 3.569), (-2.854, -2.888, 3.43), (-2.951, -2.953, 4.79), (-2.951, -2.953, 3.569), (-2.951, -2.953, 3.43), (-3.066, -2.776, 3.874), (-3.066, -2.976, 4.179), (-3.066, -2.776, 4.485), (-3.104, -2.768, 4.485), (-3.181, -2.953, 4.179), (-3.104, -2.768, 3.874), (-3.136, -2.746, 4.485), (-3.278, -2.888, 4.179), (-3.136, -2.746, 3.874), (-3.158, -2.714, 4.485), (-3.343, -2.791, 4.179), (-3.158, -2.714, 3.874), (-3.165, -2.676, 4.485), (-3.366, -2.676, 4.179), (-3.165, -2.676, 3.874), (-3.158, -2.638, 4.485), (-3.343, -2.561, 4.179), (-3.158, -2.638, 3.874), (-3.136, -2.606, 4.485), (-3.278, -2.464, 4.179), (-3.136, -2.606, 3.874), (-3.104, -2.584, 4.485), (-3.181, -2.399, 4.179), (-3.104, -2.584, 3.874), (-3.066, -2.577, 4.485), (-3.066, -2.376, 4.179), (-3.066, -2.577, 3.874), (-3.028, -2.584, 4.485), (-2.951, -2.399, 4.179), (-3.028, -2.584, 3.874), (-2.996, -2.606, 4.485), (-2.854, -2.464, 4.179), (-2.996, -2.606, 3.874), (-2.974, -2.638, 4.485), (-2.789, -2.561, 4.179), (-2.974, -2.638, 3.874), (-2.967, -2.676, 4.485), (-2.766, -2.676, 4.179), (-2.967, -2.676, 3.874), (-2.974, -2.714, 4.485), (-2.789, -2.791, 4.179), (-2.974, -2.714, 3.874), (-2.996, -2.746, 4.485), (-2.854, -2.888, 4.179), (-2.996, -2.746, 3.874), (-3.028, -2.768, 4.485), (-2.951, -2.953, 4.179), (-3.028, -2.768, 3.874), (3.028, -2.768, 3.874), (2.951, -2.953, 4.179), (3.028, -2.768, 4.485), (2.996, -2.746, 3.874), (2.854, -2.888, 4.179), (2.996, -2.746, 4.485), (2.974, -2.714, 3.874), (2.789, -2.791, 4.179), (2.974, -2.714, 4.485), (2.967, -2.676, 3.874), (2.766, -2.676, 4.179), (2.967, -2.676, 4.485), (2.974, -2.638, 3.874), (2.789, -2.561, 4.179), (2.974, -2.638, 4.485), (2.996, -2.606, 3.874), (2.854, -2.464, 4.179), (2.996, -2.606, 4.485), (3.028, -2.584, 3.874), (2.951, -2.399, 4.179), (3.028, -2.584, 4.485), (3.066, -2.577, 3.874), (3.066, -2.376, 4.179), (3.066, -2.577, 4.485), (3.104, -2.584, 3.874), (3.181, -2.399, 4.179), (3.104, -2.584, 4.485), (3.136, -2.606, 3.874), (3.278, -2.464, 4.179), (3.136, -2.606, 4.485), (3.158, -2.638, 3.874), (3.343, -2.561, 4.179), (3.158, -2.638, 4.485), (3.165, -2.676, 3.874), (3.366, -2.676, 4.179), (3.165, -2.676, 4.485), (3.158, -2.714, 3.874), (3.343, -2.791, 4.179), (3.158, -2.714, 4.485), (3.136, -2.746, 3.874), (3.278, -2.888, 4.179), (3.136, -2.746, 4.485), (3.104, -2.768, 3.874), (3.181, -2.953, 4.179), (3.104, -2.768, 4.485), (3.066, -2.776, 4.485), (3.066, -2.976, 4.179), (3.066, -2.776, 3.874), (2.951, -2.953, 3.43), (2.951, -2.953, 3.569), (2.951, -2.953, 4.79), (2.854, -2.888, 3.43), (2.854, -2.888, 3.569), (2.854, -2.888, 4.79), (2.789, -2.791, 3.43), (2.789, -2.791, 3.569), (2.789, -2.791, 4.79), (2.766, -2.676, 3.43), (2.766, -2.676, 3.569), (2.766, -2.676, 4.79), (2.789, -2.561, 3.43), (2.789, -2.561, 3.569), (2.789, -2.561, 4.79), (2.854, -2.464, 3.43), (2.854, -2.464, 3.569), (2.854, -2.464, 4.79), (2.951, -2.399, 3.43), (2.951, -2.399, 3.569), (2.951, -2.399, 4.79), (3.066, -2.376, 3.43), (3.066, -2.376, 3.569), (3.066, -2.376, 4.79), (3.181, -2.399, 3.43), (3.181, -2.399, 3.569), (3.181, -2.399, 4.79), (3.278, -2.464, 3.43), (3.278, -2.464, 3.569), (3.278, -2.464, 4.79), (3.343, -2.561, 3.43), (3.343, -2.561, 3.569), (3.343, -2.561, 4.79), (3.366, -2.676, 3.43), (3.366, -2.676, 3.569), (3.366, -2.676, 4.79), (3.343, -2.791, 3.43), (3.343, -2.791, 3.569), (3.343, -2.791, 4.79), (3.278, -2.888, 3.43), (3.278, -2.888, 3.569), (3.278, -2.888, 4.79), (3.181, -2.953, 3.43), (3.181, -2.953, 3.569), (3.181, -2.953, 4.79), (3.066, -2.976, 4.79), (3.066, -2.976, 3.569), (3.066, -2.976, 3.43), (2.951, -2.953, 4.9), (2.854, -2.888, 4.9), (2.789, -2.791, 4.9), (2.766, -2.676, 4.9), (2.789, -2.561, 4.9), (2.854, -2.464, 4.9), (2.951, -2.399, 4.9), (3.066, -2.376, 4.9), (3.181, -2.399, 4.9), (3.278, -2.464, 4.9), (3.343, -2.561, 4.9), (3.366, -2.676, 4.9), (3.343, -2.791, 4.9), (3.278, -2.888, 4.9), (3.181, -2.953, 4.9), (3.066, -2.976, 4.9), (3.066, 2.973, 4.9), (3.181, 2.95, 4.9), (3.278, 2.885, 4.9), (3.343, 2.788, 4.9), (3.366, 2.673, 4.9), (3.343, 2.558, 4.9), (3.278, 2.461, 4.9), (3.181, 2.396, 4.9), (3.066, 2.373, 4.9), (2.951, 2.396, 4.9), (2.854, 2.461, 4.9), (2.789, 2.558, 4.9), (2.766, 2.673, 4.9), (2.789, 2.788, 4.9), (2.854, 2.885, 4.9), (2.951, 2.95, 4.9), (3.066, 2.973, 3.43), (3.066, 2.973, 3.569), (3.066, 2.973, 4.79), (3.181, 2.95, 4.79), (3.181, 2.95, 3.569), (3.181, 2.95, 3.43), (3.278, 2.885, 4.79), (3.278, 2.885, 3.569), (3.278, 2.885, 3.43), (3.343, 2.788, 4.79), (3.343, 2.788, 3.569), (3.343, 2.788, 3.43), (3.366, 2.673, 4.79), (3.366, 2.673, 3.569), (3.366, 2.673, 3.43), (3.343, 2.558, 4.79), (3.343, 2.558, 3.569), (3.343, 2.558, 3.43), (3.278, 2.461, 4.79), (3.278, 2.461, 3.569), (3.278, 2.461, 3.43), (3.181, 2.396, 4.79), (3.181, 2.396, 3.569), (3.181, 2.396, 3.43), (3.066, 2.373, 4.79), (3.066, 2.373, 3.569), (3.066, 2.373, 3.43), (2.951, 2.396, 4.79), (2.951, 2.396, 3.569), (2.951, 2.396, 3.43), (2.854, 2.461, 4.79), (2.854, 2.461, 3.569), (2.854, 2.461, 3.43), (2.789, 2.558, 4.79), (2.789, 2.558, 3.569), (2.789, 2.558, 3.43), (2.766, 2.673, 4.79), (2.766, 2.673, 3.569), (2.766, 2.673, 3.43), (2.789, 2.788, 4.79), (2.789, 2.788, 3.569), (2.789, 2.788, 3.43), (2.854, 2.885, 4.79), (2.854, 2.885, 3.569), (2.854, 2.885, 3.43), (2.951, 2.95, 4.79), (2.951, 2.95, 3.569), (2.951, 2.95, 3.43), (3.066, 2.773, 3.874), (3.066, 2.973, 4.179), (3.066, 2.773, 4.485), (3.104, 2.765, 4.485), (3.181, 2.95, 4.179), (3.104, 2.765, 3.874), (3.136, 2.743, 4.485), (3.278, 2.885, 4.179), (3.136, 2.743, 3.874), (3.158, 2.711, 4.485), (3.343, 2.788, 4.179), (3.158, 2.711, 3.874), (3.165, 2.673, 4.485), (3.366, 2.673, 4.179), (3.165, 2.673, 3.874), (3.158, 2.635, 4.485), (3.343, 2.558, 4.179), (3.158, 2.635, 3.874), (3.136, 2.603, 4.485), (3.278, 2.461, 4.179), (3.136, 2.603, 3.874), (3.104, 2.581, 4.485), (3.181, 2.396, 4.179), (3.104, 2.581, 3.874), (3.066, 2.574, 4.485), (3.066, 2.373, 4.179), (3.066, 2.574, 3.874), (3.028, 2.581, 4.485), (2.951, 2.396, 4.179), (3.028, 2.581, 3.874), (2.996, 2.603, 4.485), (2.854, 2.461, 4.179), (2.996, 2.603, 3.874), (2.974, 2.635, 4.485), (2.789, 2.558, 4.179), (2.974, 2.635, 3.874), (2.967, 2.673, 4.485), (2.766, 2.673, 4.179), (2.967, 2.673, 3.874), (2.974, 2.711, 4.485), (2.789, 2.788, 4.179), (2.974, 2.711, 3.874), (2.996, 2.743, 4.485), (2.854, 2.885, 4.179), (2.996, 2.743, 3.874), (3.028, 2.765, 4.485), (2.951, 2.95, 4.179), (3.028, 2.765, 3.874), (-3.028, 2.765, 3.874), (-2.951, 2.95, 4.179), (-3.028, 2.765, 4.485), (-2.996, 2.743, 3.874), (-2.854, 2.885, 4.179), (-2.996, 2.743, 4.485), (-2.974, 2.711, 3.874), (-2.789, 2.788, 4.179), (-2.974, 2.711, 4.485), (-2.967, 2.673, 3.874), (-2.766, 2.673, 4.179), (-2.967, 2.673, 4.485), (-2.974, 2.635, 3.874), (-2.789, 2.558, 4.179), (-2.974, 2.635, 4.485), (-2.996, 2.603, 3.874), (-2.854, 2.461, 4.179), (-2.996, 2.603, 4.485), (-3.028, 2.581, 3.874), (-2.951, 2.396, 4.179), (-3.028, 2.581, 4.485), (-3.066, 2.574, 3.874), (-3.066, 2.373, 4.179), (-3.066, 2.574, 4.485), (-3.104, 2.581, 3.874), (-3.181, 2.396, 4.179), (-3.104, 2.581, 4.485), (-3.136, 2.603, 3.874), (-3.278, 2.461, 4.179), (-3.136, 2.603, 4.485), (-3.158, 2.635, 3.874), (-3.343, 2.558, 4.179), (-3.158, 2.635, 4.485), (-3.165, 2.673, 3.874), (-3.366, 2.673, 4.179), (-3.165, 2.673, 4.485), (-3.158, 2.711, 3.874), (-3.343, 2.788, 4.179), (-3.158, 2.711, 4.485), (-3.136, 2.743, 3.874), (-3.278, 2.885, 4.179), (-3.136, 2.743, 4.485), (-3.104, 2.765, 3.874), (-3.181, 2.95, 4.179), (-3.104, 2.765, 4.485), (-3.066, 2.773, 4.485), (-3.066, 2.973, 4.179), (-3.066, 2.773, 3.874), (-2.951, 2.95, 3.43), (-2.951, 2.95, 3.569), (-2.951, 2.95, 4.79), (-2.854, 2.885, 3.43), (-2.854, 2.885, 3.569), (-2.854, 2.885, 4.79), (-2.789, 2.788, 3.43), (-2.789, 2.788, 3.569), (-2.789, 2.788, 4.79), (-2.766, 2.673, 3.43), (-2.766, 2.673, 3.569), (-2.766, 2.673, 4.79), (-2.789, 2.558, 3.43), (-2.789, 2.558, 3.569), (-2.789, 2.558, 4.79), (-2.854, 2.461, 3.43), (-2.854, 2.461, 3.569), (-2.854, 2.461, 4.79), (-2.951, 2.396, 3.43), (-2.951, 2.396, 3.569), (-2.951, 2.396, 4.79), (-3.066, 2.373, 3.43), (-3.066, 2.373, 3.569), (-3.066, 2.373, 4.79), (-3.181, 2.396, 3.43), (-3.181, 2.396, 3.569), (-3.181, 2.396, 4.79), (-3.278, 2.461, 3.43), (-3.278, 2.461, 3.569), (-3.278, 2.461, 4.79), (-3.343, 2.558, 3.43), (-3.343, 2.558, 3.569), (-3.343, 2.558, 4.79), (-3.366, 2.673, 3.43), (-3.366, 2.673, 3.569), (-3.366, 2.673, 4.79), (-3.343, 2.788, 3.43), (-3.343, 2.788, 3.569), (-3.343, 2.788, 4.79), (-3.278, 2.885, 3.43), (-3.278, 2.885, 3.569), (-3.278, 2.885, 4.79), (-3.181, 2.95, 3.43), (-3.181, 2.95, 3.569), (-3.181, 2.95, 4.79), (-3.066, 2.973, 4.79), (-3.066, 2.973, 3.569), (-3.066, 2.973, 3.43), (-2.951, 2.95, 4.9), (-2.854, 2.885, 4.9), (-2.789, 2.788, 4.9), (-2.766, 2.673, 4.9), (-2.789, 2.558, 4.9), (-2.854, 2.461, 4.9), (-2.951, 2.396, 4.9), (-3.066, 2.373, 4.9), (-3.181, 2.396, 4.9), (-3.278, 2.461, 4.9), (-3.343, 2.558, 4.9), (-3.366, 2.673, 4.9), (-3.343, 2.788, 4.9), (-3.278, 2.885, 4.9), (-3.181, 2.95, 4.9), (-3.066, 2.973, 4.9)], [], [(106, 58, 61, 109), (57, 56, 59, 60), (103, 55, 58, 106), (54, 53, 56, 57), (100, 52, 55, 103), (53, 102, 105, 56), (97, 49, 52, 100), (48, 47, 50, 51), (94, 46, 49, 97), (45, 44, 47, 48), (102, 101, 104, 105), (91, 43, 46, 94), (42, 41, 44, 45), (39, 38, 41, 42), (85, 37, 40, 88), (101, 100, 103, 104), (36, 35, 38, 39), (82, 34, 37, 85), (33, 32, 35, 36), (79, 31, 34, 82), (56, 105, 108, 59), (76, 28, 31, 79), (27, 26, 29, 30), (73, 25, 28, 76), (24, 23, 26, 27), (70, 22, 25, 73), (105, 104, 107, 108), (67, 19, 22, 70), (16, 17, 20, 21), (66, 18, 19, 67), (17, 64, 69, 20), (104, 103, 106, 107), (64, 65, 68, 69), (65, 66, 67, 68), (69, 68, 71, 72), (68, 67, 70, 71), (59, 108, 111, 62), (23, 72, 75, 26), (72, 71, 74, 75), (71, 70, 73, 74), (26, 75, 78, 29), (108, 107, 110, 111), (74, 73, 76, 77), (29, 78, 81, 32), (78, 77, 80, 81), (77, 76, 79, 80), (32, 81, 84, 35), (107, 106, 109, 110), (80, 79, 82, 83), (35, 84, 87, 38), (84, 83, 86, 87), (83, 82, 85, 86), (110, 109, 66, 65), (47, 96, 99, 50), (93, 92, 95, 96), (41, 90, 93, 44), (87, 86, 89, 90), (60, 59, 62, 63), (63, 62, 17, 16), (58, 14, 15, 61), (61, 15, 0, 18), (1, 0, 15, 14, 13, 12, 11, 10, 9, 8, 7, 6, 5, 4, 3, 2), (99, 98, 101, 102), (52, 12, 13, 55), (55, 13, 14, 58), (46, 10, 11, 49), (49, 11, 12, 52), (43, 9, 10, 46), (50, 99, 102, 53), (37, 7, 8, 40), (40, 8, 9, 43), (89, 88, 91, 92), (31, 5, 6, 34), (34, 6, 7, 37), (81, 80, 83, 84), (28, 4, 5, 31), (95, 94, 97, 98), (75, 74, 77, 78), (22, 2, 3, 25), (25, 3, 4, 28), (20, 69, 72, 23), (18, 0, 1, 19), (19, 1, 2, 22), (21, 20, 23, 24), (38, 87, 90, 41), (96, 95, 98, 99), (30, 29, 32, 33), (90, 89, 92, 93), (86, 85, 88, 89), (88, 40, 43, 91), (92, 91, 94, 95), (44, 93, 96, 47), (51, 50, 53, 54), (111, 110, 65, 64), (62, 111, 64, 17), (98, 97, 100, 101), (109, 61, 18, 66), (112, 159, 158, 113), (161, 206, 159, 112), (131, 128, 129, 132), (179, 176, 127, 130), (133, 130, 131, 134), (137, 134, 135, 138), (185, 182, 133, 136), (127, 124, 125, 128), (205, 204, 222, 223), (204, 201, 221, 222), (201, 198, 220, 221), (198, 195, 219, 220), (195, 192, 218, 219), (128, 125, 126, 129), (192, 189, 217, 218), (189, 186, 216, 217), (186, 183, 215, 216), (183, 180, 214, 215), (180, 177, 213, 214), (173, 170, 121, 124), (177, 174, 212, 213), (174, 171, 211, 212), (171, 168, 210, 211), (168, 165, 209, 210), (222, 221, 220, 219, 218, 217, 216, 215, 214, 213, 212, 211, 210, 209, 208, 223), (124, 121, 122, 125), (165, 162, 208, 209), (162, 205, 223, 208), (160, 207, 206, 161), (114, 157, 205, 162), (163, 160, 161, 164), (125, 122, 123, 126), (117, 114, 162, 165), (166, 163, 164, 167), (120, 117, 165, 168), (169, 166, 167, 170), (123, 120, 168, 171), (170, 167, 118, 121), (172, 169, 170, 173), (126, 123, 171, 174), (175, 172, 173, 176), (129, 126, 174, 177), (178, 175, 176, 179), (121, 118, 119, 122), (132, 129, 177, 180), (181, 178, 179, 182), (135, 132, 180, 183), (184, 181, 182, 185), (138, 135, 183, 186), (122, 119, 120, 123), (187, 184, 185, 188), (141, 138, 186, 189), (190, 187, 188, 191), (144, 141, 189, 192), (193, 190, 191, 194), (167, 164, 115, 118), (147, 144, 192, 195), (196, 193, 194, 197), (150, 147, 195, 198), (199, 196, 197, 200), (153, 150, 198, 201), (118, 115, 116, 119), (202, 199, 200, 203), (156, 153, 201, 204), (207, 202, 203, 206), (157, 156, 204, 205), (206, 203, 154, 159), (119, 116, 117, 120), (159, 154, 155, 158), (158, 155, 156, 157), (203, 200, 151, 154), (154, 151, 152, 155), (155, 152, 153, 156), (164, 161, 112, 115), (200, 197, 148, 151), (151, 148, 149, 152), (152, 149, 150, 153), (197, 194, 145, 148), (148, 145, 146, 149), (115, 112, 113, 116), (149, 146, 147, 150), (194, 191, 142, 145), (145, 142, 143, 146), (146, 143, 144, 147), (191, 188, 139, 142), (116, 113, 114, 117), (142, 139, 140, 143), (143, 140, 141, 144), (188, 185, 136, 139), (139, 136, 137, 140), (140, 137, 138, 141), (113, 158, 157, 114), (176, 173, 124, 127), (130, 127, 128, 131), (134, 131, 132, 135), (182, 179, 130, 133), (136, 133, 134, 137), (242, 224, 225, 243), (243, 225, 226, 246), (246, 226, 227, 249), (249, 227, 228, 252), (252, 228, 229, 255), (255, 229, 230, 258), (258, 230, 231, 261), (261, 231, 232, 264), (264, 232, 233, 267), (267, 233, 234, 270), (270, 234, 235, 273), (273, 235, 236, 276), (276, 236, 237, 279), (279, 237, 238, 282), (225, 224, 239, 238, 237, 236, 235, 234, 233, 232, 231, 230, 229, 228, 227, 226), (282, 238, 239, 285), (285, 239, 224, 242), (287, 286, 241, 240), (333, 285, 242, 290), (284, 283, 286, 287), (330, 282, 285, 333), (281, 280, 283, 284), (327, 279, 282, 330), (278, 277, 280, 281), (324, 276, 279, 327), (275, 274, 277, 278), (321, 273, 276, 324), (272, 271, 274, 275), (318, 270, 273, 321), (269, 268, 271, 272), (315, 267, 270, 318), (266, 265, 268, 269), (312, 264, 267, 315), (263, 262, 265, 266), (309, 261, 264, 312), (260, 259, 262, 263), (306, 258, 261, 309), (257, 256, 259, 260), (303, 255, 258, 306), (254, 253, 256, 257), (300, 252, 255, 303), (251, 250, 253, 254), (297, 249, 252, 300), (248, 247, 250, 251), (294, 246, 249, 297), (245, 244, 247, 248), (291, 243, 246, 294), (240, 241, 244, 245), (290, 242, 243, 291), (241, 288, 293, 244), (288, 289, 292, 293), (289, 290, 291, 292), (244, 293, 296, 247), (293, 292, 295, 296), (292, 291, 294, 295), (247, 296, 299, 250), (296, 295, 298, 299), (295, 294, 297, 298), (250, 299, 302, 253), (299, 298, 301, 302), (298, 297, 300, 301), (253, 302, 305, 256), (302, 301, 304, 305), (301, 300, 303, 304), (256, 305, 308, 259), (305, 304, 307, 308), (304, 303, 306, 307), (259, 308, 311, 262), (308, 307, 310, 311), (307, 306, 309, 310), (262, 311, 314, 265), (311, 310, 313, 314), (310, 309, 312, 313), (265, 314, 317, 268), (314, 313, 316, 317), (313, 312, 315, 316), (268, 317, 320, 271), (317, 316, 319, 320), (316, 315, 318, 319), (271, 320, 323, 274), (320, 319, 322, 323), (319, 318, 321, 322), (274, 323, 326, 277), (323, 322, 325, 326), (322, 321, 324, 325), (277, 326, 329, 280), (326, 325, 328, 329), (325, 324, 327, 328), (280, 329, 332, 283), (329, 328, 331, 332), (328, 327, 330, 331), (283, 332, 335, 286), (332, 331, 334, 335), (331, 330, 333, 334), (286, 335, 288, 241), (335, 334, 289, 288), (334, 333, 290, 289), (336, 383, 382, 337), (385, 430, 383, 336), (355, 352, 353, 356), (403, 400, 351, 354), (357, 354, 355, 358), (361, 358, 359, 362), (409, 406, 357, 360), (351, 348, 349, 352), (429, 428, 446, 447), (428, 425, 445, 446), (425, 422, 444, 445), (422, 419, 443, 444), (419, 416, 442, 443), (352, 349, 350, 353), (416, 413, 441, 442), (413, 410, 440, 441), (410, 407, 439, 440), (407, 404, 438, 439), (404, 401, 437, 438), (397, 394, 345, 348), (401, 398, 436, 437), (398, 395, 435, 436), (395, 392, 434, 435), (392, 389, 433, 434), (446, 445, 444, 443, 442, 441, 440, 439, 438, 437, 436, 435, 434, 433, 432, 447), (348, 345, 346, 349), (389, 386, 432, 433), (386, 429, 447, 432), (384, 431, 430, 385), (338, 381, 429, 386), (387, 384, 385, 388), (349, 346, 347, 350), (341, 338, 386, 389), (390, 387, 388, 391), (344, 341, 389, 392), (393, 390, 391, 394), (347, 344, 392, 395), (394, 391, 342, 345), (396, 393, 394, 397), (350, 347, 395, 398), (399, 396, 397, 400), (353, 350, 398, 401), (402, 399, 400, 403), (345, 342, 343, 346), (356, 353, 401, 404), (405, 402, 403, 406), (359, 356, 404, 407), (408, 405, 406, 409), (362, 359, 407, 410), (346, 343, 344, 347), (411, 408, 409, 412), (365, 362, 410, 413), (414, 411, 412, 415), (368, 365, 413, 416), (417, 414, 415, 418), (391, 388, 339, 342), (371, 368, 416, 419), (420, 417, 418, 421), (374, 371, 419, 422), (423, 420, 421, 424), (377, 374, 422, 425), (342, 339, 340, 343), (426, 423, 424, 427), (380, 377, 425, 428), (431, 426, 427, 430), (381, 380, 428, 429), (430, 427, 378, 383), (343, 340, 341, 344), (383, 378, 379, 382), (382, 379, 380, 381), (427, 424, 375, 378), (378, 375, 376, 379), (379, 376, 377, 380), (388, 385, 336, 339), (424, 421, 372, 375), (375, 372, 373, 376), (376, 373, 374, 377), (421, 418, 369, 372), (372, 369, 370, 373), (339, 336, 337, 340), (373, 370, 371, 374), (418, 415, 366, 369), (369, 366, 367, 370), (370, 367, 368, 371), (415, 412, 363, 366), (340, 337, 338, 341), (366, 363, 364, 367), (367, 364, 365, 368), (412, 409, 360, 363), (363, 360, 361, 364), (364, 361, 362, 365), (337, 382, 381, 338), (400, 397, 348, 351), (354, 351, 352, 355), (358, 355, 356, 359), (406, 403, 354, 357), (360, 357, 358, 361)])
me_cylinder.polygons.foreach_set('use_smooth', [True] * 388)
_uv = me_cylinder.uv_layers.new(name='UVMap')
_uv.uv.foreach_set('vector', [2.025, -0.5291, 2.141, -0.4031, 2.142, -0.3765, 2.007, -0.5152, 1.769, -1.279, 1.801, -1.209, 1.747, -1.179, 1.707, -1.248, 2.044, -0.5407, 2.144, -0.4178, 2.141, -0.4031, 2.025, -0.5291, 1.831, -1.304, 1.856, -1.233, 1.801, -1.209, 1.769, -1.279, 2.063, -0.5503, 2.15, -0.427, 2.144, -0.4178, 2.044, -0.5407, 1.856, -1.233, 1.959, -0.9684, 1.925, -0.9607, 1.801, -1.209, 2.083, -0.5581, 2.155, -0.4327, 2.15, -0.427, 2.063, -0.5503, 1.957, -1.337, 1.97, -1.266, 1.913, -1.252, 1.894, -1.323, 2.102, -0.5642, 2.16, -0.4363, 2.155, -0.4327, 2.083, -0.5581, 2.02, -1.347, 2.027, -1.274, 1.97, -1.266, 1.957, -1.337, 1.959, -0.9684, 2.001, -0.7014, 1.965, -0.6917, 1.925, -0.9607, 2.121, -0.5686, 2.165, -0.4389, 2.16, -0.4363, 2.102, -0.5642, 2.084, -1.351, 2.085, -1.279, 2.027, -1.274, 2.02, -1.347, 2.148, -1.351, 2.144, -1.278, 2.085, -1.279, 2.084, -1.351, 2.159, -0.5722, 2.174, -0.4407, 2.17, -0.4403, 2.14, -0.5712, 2.001, -0.7014, 2.063, -0.5503, 2.044, -0.5407, 1.965, -0.6917, 2.212, -1.347, 2.203, -1.273, 2.144, -1.278, 2.148, -1.351, 2.178, -0.5715, 2.179, -0.4402, 2.174, -0.4407, 2.159, -0.5722, 2.278, -1.337, 2.262, -1.263, 2.203, -1.273, 2.212, -1.347, 2.197, -0.5692, 2.184, -0.4393, 2.179, -0.4402, 2.178, -0.5715, 1.801, -1.209, 1.925, -0.9607, 1.892, -0.9517, 1.747, -1.179, 2.215, -0.5652, 2.19, -0.4369, 2.184, -0.4393, 2.197, -0.5692, 2.41, -1.301, 2.38, -1.227, 2.321, -1.248, 2.344, -1.322, 2.232, -0.5596, 2.196, -0.4325, 2.19, -0.4369, 2.215, -0.5652, 2.477, -1.272, 2.439, -1.199, 2.38, -1.227, 2.41, -1.301, 2.25, -0.5523, 2.202, -0.4244, 2.196, -0.4325, 2.232, -0.5596, 1.925, -0.9607, 1.965, -0.6917, 1.925, -0.6788, 1.892, -0.9517, 2.266, -0.5432, 2.207, -0.4115, 2.202, -0.4244, 2.25, -0.5523, 2.611, -1.195, 2.56, -1.116, 2.498, -1.163, 2.543, -1.237, 2.282, -0.5324, 2.212, -0.3852, 2.207, -0.4115, 2.266, -0.5432, 2.56, -1.116, 2.368, -0.9311, 2.339, -0.9396, 2.498, -1.163, 1.965, -0.6917, 2.044, -0.5407, 2.025, -0.5291, 1.925, -0.6788, 2.368, -0.9311, 2.425, -0.6855, 2.358, -0.6996, 2.339, -0.9396, 2.425, -0.6855, 2.282, -0.5324, 2.266, -0.5432, 2.358, -0.6996, 2.339, -0.9396, 2.358, -0.6996, 2.313, -0.7084, 2.308, -0.9493, 2.358, -0.6996, 2.266, -0.5432, 2.25, -0.5523, 2.313, -0.7084, 1.747, -1.179, 1.892, -0.9517, 1.86, -0.9415, 1.694, -1.142, 2.439, -1.199, 2.308, -0.9493, 2.276, -0.9585, 2.38, -1.227, 2.308, -0.9493, 2.313, -0.7084, 2.275, -0.7144, 2.276, -0.9585, 2.313, -0.7084, 2.25, -0.5523, 2.232, -0.5596, 2.275, -0.7144, 2.38, -1.227, 2.276, -0.9585, 2.242, -0.9667, 2.321, -1.248, 1.892, -0.9517, 1.925, -0.6788, 1.875, -0.661, 1.86, -0.9415, 2.275, -0.7144, 2.232, -0.5596, 2.215, -0.5652, 2.242, -0.7185, 2.321, -1.248, 2.242, -0.9667, 2.208, -0.9733, 2.262, -1.263, 2.242, -0.9667, 2.242, -0.7185, 2.211, -0.7211, 2.208, -0.9733, 2.242, -0.7185, 2.215, -0.5652, 2.197, -0.5692, 2.211, -0.7211, 2.262, -1.263, 2.208, -0.9733, 2.173, -0.9782, 2.203, -1.273, 1.925, -0.6788, 2.025, -0.5291, 2.007, -0.5152, 1.875, -0.661, 2.211, -0.7211, 2.197, -0.5692, 2.178, -0.5715, 2.181, -0.7224, 2.203, -1.273, 2.173, -0.9782, 2.138, -0.9813, 2.144, -1.278, 2.173, -0.9782, 2.181, -0.7224, 2.152, -0.7224, 2.138, -0.9813, 2.181, -0.7224, 2.178, -0.5715, 2.159, -0.5722, 2.152, -0.7224, 1.875, -0.661, 2.007, -0.5152, 1.989, -0.4985, 1.802, -0.6343, 1.97, -1.266, 2.03, -0.979, 1.994, -0.9745, 1.913, -1.252, 2.066, -0.9816, 2.094, -0.7184, 2.064, -0.7144, 2.03, -0.979, 2.085, -1.279, 2.102, -0.9824, 2.066, -0.9816, 2.027, -1.274, 2.138, -0.9813, 2.152, -0.7224, 2.123, -0.7211, 2.102, -0.9824, 1.707, -1.248, 1.747, -1.179, 1.694, -1.142, 1.647, -1.21, 1.647, -1.21, 1.694, -1.142, 1.64, -1.097, 1.587, -1.166, 2.141, -0.4031, 2.156, -0.4041, 2.165, -0.3973, 2.142, -0.3765, 2.142, -0.3765, 2.165, -0.3973, 2.179, -0.3983, 2.182, -0.2578, 2.191, -0.4126, 2.179, -0.3983, 2.165, -0.3973, 2.156, -0.4041, 2.154, -0.4151, 2.156, -0.4233, 2.159, -0.4286, 2.163, -0.432, 2.167, -0.4351, 2.17, -0.4366, 2.174, -0.4368, 2.178, -0.4354, 2.183, -0.4349, 2.187, -0.4326, 2.191, -0.4284, 2.193, -0.4215, 1.994, -0.9745, 2.033, -0.7088, 2.001, -0.7014, 1.959, -0.9684, 2.15, -0.427, 2.156, -0.4233, 2.154, -0.4151, 2.144, -0.4178, 2.144, -0.4178, 2.154, -0.4151, 2.156, -0.4041, 2.141, -0.4031, 2.16, -0.4363, 2.163, -0.432, 2.159, -0.4286, 2.155, -0.4327, 2.155, -0.4327, 2.159, -0.4286, 2.156, -0.4233, 2.15, -0.427, 2.165, -0.4389, 2.167, -0.4351, 2.163, -0.432, 2.16, -0.4363, 1.913, -1.252, 1.994, -0.9745, 1.959, -0.9684, 1.856, -1.233, 2.174, -0.4407, 2.174, -0.4368, 2.17, -0.4366, 2.17, -0.4403, 2.17, -0.4403, 2.17, -0.4366, 2.167, -0.4351, 2.165, -0.4389, 2.123, -0.7211, 2.14, -0.5712, 2.121, -0.5686, 2.094, -0.7184, 2.184, -0.4393, 2.183, -0.4349, 2.178, -0.4354, 2.179, -0.4402, 2.179, -0.4402, 2.178, -0.4354, 2.174, -0.4368, 2.174, -0.4407, 2.208, -0.9733, 2.211, -0.7211, 2.181, -0.7224, 2.173, -0.9782, 2.19, -0.4369, 2.187, -0.4326, 2.183, -0.4349, 2.184, -0.4393, 2.064, -0.7144, 2.102, -0.5642, 2.083, -0.5581, 2.033, -0.7088, 2.276, -0.9585, 2.275, -0.7144, 2.242, -0.7185, 2.242, -0.9667, 2.202, -0.4244, 2.193, -0.4215, 2.191, -0.4284, 2.196, -0.4325, 2.196, -0.4325, 2.191, -0.4284, 2.187, -0.4326, 2.19, -0.4369, 2.498, -1.163, 2.339, -0.9396, 2.308, -0.9493, 2.439, -1.199, 2.212, -0.3852, 2.179, -0.3983, 2.191, -0.4126, 2.207, -0.4115, 2.207, -0.4115, 2.191, -0.4126, 2.193, -0.4215, 2.202, -0.4244, 2.543, -1.237, 2.498, -1.163, 2.439, -1.199, 2.477, -1.272, 2.144, -1.278, 2.138, -0.9813, 2.102, -0.9824, 2.085, -1.279, 2.03, -0.979, 2.064, -0.7144, 2.033, -0.7088, 1.994, -0.9745, 2.344, -1.322, 2.321, -1.248, 2.262, -1.263, 2.278, -1.337, 2.102, -0.9824, 2.123, -0.7211, 2.094, -0.7184, 2.066, -0.9816, 2.152, -0.7224, 2.159, -0.5722, 2.14, -0.5712, 2.123, -0.7211, 2.14, -0.5712, 2.17, -0.4403, 2.165, -0.4389, 2.121, -0.5686, 2.094, -0.7184, 2.121, -0.5686, 2.102, -0.5642, 2.064, -0.7144, 2.027, -1.274, 2.066, -0.9816, 2.03, -0.979, 1.97, -1.266, 1.894, -1.323, 1.913, -1.252, 1.856, -1.233, 1.831, -1.304, 1.86, -0.9415, 1.875, -0.661, 1.802, -0.6343, 1.829, -0.9305, 1.694, -1.142, 1.86, -0.9415, 1.829, -0.9305, 1.64, -1.097, 2.033, -0.7088, 2.083, -0.5581, 2.063, -0.5503, 2.001, -0.7014, 2.007, -0.5152, 2.142, -0.3765, 2.182, -0.2578, 1.989, -0.4985, 1.86, -0.9415, 1.829, -0.9305, 1.802, -0.6343, 1.875, -0.661, 1.694, -1.142, 1.64, -1.097, 1.829, -0.9305, 1.86, -0.9415, 2.094, -0.7184, 2.064, -0.7144, 2.102, -0.5642, 2.121, -0.5686, 2.027, -1.274, 1.97, -1.266, 2.03, -0.979, 2.066, -0.9816, 2.102, -0.9824, 2.066, -0.9816, 2.094, -0.7184, 2.123, -0.7211, 2.152, -0.7224, 2.123, -0.7211, 2.14, -0.5712, 2.159, -0.5722, 2.144, -1.278, 2.085, -1.279, 2.102, -0.9824, 2.138, -0.9813, 2.03, -0.979, 1.994, -0.9745, 2.033, -0.7088, 2.064, -0.7144, 2.212, -0.3852, 2.207, -0.4115, 2.191, -0.4126, 2.179, -0.3983, 2.207, -0.4115, 2.202, -0.4244, 2.193, -0.4215, 2.191, -0.4126, 2.202, -0.4244, 2.196, -0.4325, 2.191, -0.4284, 2.193, -0.4215, 2.196, -0.4325, 2.19, -0.4369, 2.187, -0.4326, 2.191, -0.4284, 2.19, -0.4369, 2.184, -0.4393, 2.183, -0.4349, 2.187, -0.4326, 2.064, -0.7144, 2.033, -0.7088, 2.083, -0.5581, 2.102, -0.5642, 2.184, -0.4393, 2.179, -0.4402, 2.178, -0.4354, 2.183, -0.4349, 2.179, -0.4402, 2.174, -0.4407, 2.174, -0.4368, 2.178, -0.4354, 2.174, -0.4407, 2.17, -0.4403, 2.17, -0.4366, 2.174, -0.4368, 2.17, -0.4403, 2.165, -0.4389, 2.167, -0.4351, 2.17, -0.4366, 2.165, -0.4389, 2.16, -0.4363, 2.163, -0.432, 2.167, -0.4351, 1.913, -1.252, 1.856, -1.233, 1.959, -0.9684, 1.994, -0.9745, 2.16, -0.4363, 2.155, -0.4327, 2.159, -0.4286, 2.163, -0.432, 2.155, -0.4327, 2.15, -0.427, 2.156, -0.4233, 2.159, -0.4286, 2.15, -0.427, 2.144, -0.4178, 2.154, -0.4151, 2.156, -0.4233, 2.144, -0.4178, 2.141, -0.4031, 2.156, -0.4041, 2.154, -0.4151, 2.191, -0.4126, 2.193, -0.4215, 2.191, -0.4284, 2.187, -0.4326, 2.183, -0.4349, 2.178, -0.4354, 2.174, -0.4368, 2.17, -0.4366, 2.167, -0.4351, 2.163, -0.432, 2.159, -0.4286, 2.156, -0.4233, 2.154, -0.4151, 2.156, -0.4041, 2.165, -0.3973, 2.179, -0.3983, 1.994, -0.9745, 1.959, -0.9684, 2.001, -0.7014, 2.033, -0.7088, 2.141, -0.4031, 2.142, -0.3765, 2.165, -0.3973, 2.156, -0.4041, 2.142, -0.3765, 2.182, -0.2578, 2.179, -0.3983, 2.165, -0.3973, 1.647, -1.21, 1.587, -1.166, 1.64, -1.097, 1.694, -1.142, 2.007, -0.5152, 1.989, -0.4985, 2.182, -0.2578, 2.142, -0.3765, 1.707, -1.248, 1.647, -1.21, 1.694, -1.142, 1.747, -1.179, 2.033, -0.7088, 2.001, -0.7014, 2.063, -0.5503, 2.083, -0.5581, 2.025, -0.5291, 2.007, -0.5152, 2.142, -0.3765, 2.141, -0.4031, 1.769, -1.279, 1.707, -1.248, 1.747, -1.179, 1.801, -1.209, 2.044, -0.5407, 2.025, -0.5291, 2.141, -0.4031, 2.144, -0.4178, 1.831, -1.304, 1.769, -1.279, 1.801, -1.209, 1.856, -1.233, 2.063, -0.5503, 2.044, -0.5407, 2.144, -0.4178, 2.15, -0.427, 1.856, -1.233, 1.801, -1.209, 1.925, -0.9607, 1.959, -0.9684, 1.894, -1.323, 1.831, -1.304, 1.856, -1.233, 1.913, -1.252, 2.083, -0.5581, 2.063, -0.5503, 2.15, -0.427, 2.155, -0.4327, 1.957, -1.337, 1.894, -1.323, 1.913, -1.252, 1.97, -1.266, 2.102, -0.5642, 2.083, -0.5581, 2.155, -0.4327, 2.16, -0.4363, 2.02, -1.347, 1.957, -1.337, 1.97, -1.266, 2.027, -1.274, 1.959, -0.9684, 1.925, -0.9607, 1.965, -0.6917, 2.001, -0.7014, 2.121, -0.5686, 2.102, -0.5642, 2.16, -0.4363, 2.165, -0.4389, 2.084, -1.351, 2.02, -1.347, 2.027, -1.274, 2.085, -1.279, 2.14, -0.5712, 2.121, -0.5686, 2.165, -0.4389, 2.17, -0.4403, 2.148, -1.351, 2.084, -1.351, 2.085, -1.279, 2.144, -1.278, 2.159, -0.5722, 2.14, -0.5712, 2.17, -0.4403, 2.174, -0.4407, 2.001, -0.7014, 1.965, -0.6917, 2.044, -0.5407, 2.063, -0.5503, 2.212, -1.347, 2.148, -1.351, 2.144, -1.278, 2.203, -1.273, 2.178, -0.5715, 2.159, -0.5722, 2.174, -0.4407, 2.179, -0.4402, 2.278, -1.337, 2.212, -1.347, 2.203, -1.273, 2.262, -1.263, 2.197, -0.5692, 2.178, -0.5715, 2.179, -0.4402, 2.184, -0.4393, 2.344, -1.322, 2.278, -1.337, 2.262, -1.263, 2.321, -1.248, 1.801, -1.209, 1.747, -1.179, 1.892, -0.9517, 1.925, -0.9607, 2.215, -0.5652, 2.197, -0.5692, 2.184, -0.4393, 2.19, -0.4369, 2.41, -1.301, 2.344, -1.322, 2.321, -1.248, 2.38, -1.227, 2.232, -0.5596, 2.215, -0.5652, 2.19, -0.4369, 2.196, -0.4325, 2.477, -1.272, 2.41, -1.301, 2.38, -1.227, 2.439, -1.199, 2.25, -0.5523, 2.232, -0.5596, 2.196, -0.4325, 2.202, -0.4244, 1.925, -0.9607, 1.892, -0.9517, 1.925, -0.6788, 1.965, -0.6917, 2.543, -1.237, 2.477, -1.272, 2.439, -1.199, 2.498, -1.163, 2.266, -0.5432, 2.25, -0.5523, 2.202, -0.4244, 2.207, -0.4115, 2.611, -1.195, 2.543, -1.237, 2.498, -1.163, 2.56, -1.116, 2.282, -0.5324, 2.266, -0.5432, 2.207, -0.4115, 2.212, -0.3852, 2.56, -1.116, 2.498, -1.163, 2.339, -0.9396, 2.368, -0.9311, 1.965, -0.6917, 1.925, -0.6788, 2.025, -0.5291, 2.044, -0.5407, 2.368, -0.9311, 2.339, -0.9396, 2.358, -0.6996, 2.425, -0.6855, 2.425, -0.6855, 2.358, -0.6996, 2.266, -0.5432, 2.282, -0.5324, 2.498, -1.163, 2.439, -1.199, 2.308, -0.9493, 2.339, -0.9396, 2.339, -0.9396, 2.308, -0.9493, 2.313, -0.7084, 2.358, -0.6996, 2.358, -0.6996, 2.313, -0.7084, 2.25, -0.5523, 2.266, -0.5432, 1.747, -1.179, 1.694, -1.142, 1.86, -0.9415, 1.892, -0.9517, 2.439, -1.199, 2.38, -1.227, 2.276, -0.9585, 2.308, -0.9493, 2.308, -0.9493, 2.276, -0.9585, 2.275, -0.7144, 2.313, -0.7084, 2.313, -0.7084, 2.275, -0.7144, 2.232, -0.5596, 2.25, -0.5523, 2.38, -1.227, 2.321, -1.248, 2.242, -0.9667, 2.276, -0.9585, 2.276, -0.9585, 2.242, -0.9667, 2.242, -0.7185, 2.275, -0.7144, 1.892, -0.9517, 1.86, -0.9415, 1.875, -0.661, 1.925, -0.6788, 2.275, -0.7144, 2.242, -0.7185, 2.215, -0.5652, 2.232, -0.5596, 2.321, -1.248, 2.262, -1.263, 2.208, -0.9733, 2.242, -0.9667, 2.242, -0.9667, 2.208, -0.9733, 2.211, -0.7211, 2.242, -0.7185, 2.242, -0.7185, 2.211, -0.7211, 2.197, -0.5692, 2.215, -0.5652, 2.262, -1.263, 2.203, -1.273, 2.173, -0.9782, 2.208, -0.9733, 1.925, -0.6788, 1.875, -0.661, 2.007, -0.5152, 2.025, -0.5291, 2.208, -0.9733, 2.173, -0.9782, 2.181, -0.7224, 2.211, -0.7211, 2.211, -0.7211, 2.181, -0.7224, 2.178, -0.5715, 2.197, -0.5692, 2.203, -1.273, 2.144, -1.278, 2.138, -0.9813, 2.173, -0.9782, 2.173, -0.9782, 2.138, -0.9813, 2.152, -0.7224, 2.181, -0.7224, 2.181, -0.7224, 2.152, -0.7224, 2.159, -0.5722, 2.178, -0.5715, 1.875, -0.661, 1.802, -0.6343, 1.989, -0.4985, 2.007, -0.5152, 1.97, -1.266, 1.913, -1.252, 1.994, -0.9745, 2.03, -0.979, 2.066, -0.9816, 2.03, -0.979, 2.064, -0.7144, 2.094, -0.7184, 2.123, -0.7211, 2.094, -0.7184, 2.121, -0.5686, 2.14, -0.5712, 2.085, -1.279, 2.027, -1.274, 2.066, -0.9816, 2.102, -0.9824, 2.138, -0.9813, 2.102, -0.9824, 2.123, -0.7211, 2.152, -0.7224, 2.212, -0.3852, 2.179, -0.3983, 2.191, -0.4126, 2.207, -0.4115, 2.207, -0.4115, 2.191, -0.4126, 2.193, -0.4215, 2.202, -0.4244, 2.202, -0.4244, 2.193, -0.4215, 2.191, -0.4284, 2.196, -0.4325, 2.196, -0.4325, 2.191, -0.4284, 2.187, -0.4326, 2.19, -0.4369, 2.19, -0.4369, 2.187, -0.4326, 2.183, -0.4349, 2.184, -0.4393, 2.184, -0.4393, 2.183, -0.4349, 2.178, -0.4354, 2.179, -0.4402, 2.179, -0.4402, 2.178, -0.4354, 2.174, -0.4368, 2.174, -0.4407, 2.174, -0.4407, 2.174, -0.4368, 2.17, -0.4366, 2.17, -0.4403, 2.17, -0.4403, 2.17, -0.4366, 2.167, -0.4351, 2.165, -0.4389, 2.165, -0.4389, 2.167, -0.4351, 2.163, -0.432, 2.16, -0.4363, 2.16, -0.4363, 2.163, -0.432, 2.159, -0.4286, 2.155, -0.4327, 2.155, -0.4327, 2.159, -0.4286, 2.156, -0.4233, 2.15, -0.427, 2.15, -0.427, 2.156, -0.4233, 2.154, -0.4151, 2.144, -0.4178, 2.144, -0.4178, 2.154, -0.4151, 2.156, -0.4041, 2.141, -0.4031, 2.191, -0.4126, 2.179, -0.3983, 2.165, -0.3973, 2.156, -0.4041, 2.154, -0.4151, 2.156, -0.4233, 2.159, -0.4286, 2.163, -0.432, 2.167, -0.4351, 2.17, -0.4366, 2.174, -0.4368, 2.178, -0.4354, 2.183, -0.4349, 2.187, -0.4326, 2.191, -0.4284, 2.193, -0.4215, 2.141, -0.4031, 2.156, -0.4041, 2.165, -0.3973, 2.142, -0.3765, 2.142, -0.3765, 2.165, -0.3973, 2.179, -0.3983, 2.182, -0.2578, 1.647, -1.21, 1.694, -1.142, 1.64, -1.097, 1.587, -1.166, 2.007, -0.5152, 2.142, -0.3765, 2.182, -0.2578, 1.989, -0.4985, 1.707, -1.248, 1.747, -1.179, 1.694, -1.142, 1.647, -1.21, 2.025, -0.5291, 2.141, -0.4031, 2.142, -0.3765, 2.007, -0.5152, 1.769, -1.279, 1.801, -1.209, 1.747, -1.179, 1.707, -1.248, 2.044, -0.5407, 2.144, -0.4178, 2.141, -0.4031, 2.025, -0.5291, 1.831, -1.304, 1.856, -1.233, 1.801, -1.209, 1.769, -1.279, 2.063, -0.5503, 2.15, -0.427, 2.144, -0.4178, 2.044, -0.5407, 1.894, -1.323, 1.913, -1.252, 1.856, -1.233, 1.831, -1.304, 2.083, -0.5581, 2.155, -0.4327, 2.15, -0.427, 2.063, -0.5503, 1.957, -1.337, 1.97, -1.266, 1.913, -1.252, 1.894, -1.323, 2.102, -0.5642, 2.16, -0.4363, 2.155, -0.4327, 2.083, -0.5581, 2.02, -1.347, 2.027, -1.274, 1.97, -1.266, 1.957, -1.337, 2.121, -0.5686, 2.165, -0.4389, 2.16, -0.4363, 2.102, -0.5642, 2.084, -1.351, 2.085, -1.279, 2.027, -1.274, 2.02, -1.347, 2.14, -0.5712, 2.17, -0.4403, 2.165, -0.4389, 2.121, -0.5686, 2.148, -1.351, 2.144, -1.278, 2.085, -1.279, 2.084, -1.351, 2.159, -0.5722, 2.174, -0.4407, 2.17, -0.4403, 2.14, -0.5712, 2.212, -1.347, 2.203, -1.273, 2.144, -1.278, 2.148, -1.351, 2.178, -0.5715, 2.179, -0.4402, 2.174, -0.4407, 2.159, -0.5722, 2.278, -1.337, 2.262, -1.263, 2.203, -1.273, 2.212, -1.347, 2.197, -0.5692, 2.184, -0.4393, 2.179, -0.4402, 2.178, -0.5715, 2.344, -1.322, 2.321, -1.248, 2.262, -1.263, 2.278, -1.337, 2.215, -0.5652, 2.19, -0.4369, 2.184, -0.4393, 2.197, -0.5692, 2.41, -1.301, 2.38, -1.227, 2.321, -1.248, 2.344, -1.322, 2.232, -0.5596, 2.196, -0.4325, 2.19, -0.4369, 2.215, -0.5652, 2.477, -1.272, 2.439, -1.199, 2.38, -1.227, 2.41, -1.301, 2.25, -0.5523, 2.202, -0.4244, 2.196, -0.4325, 2.232, -0.5596, 2.543, -1.237, 2.498, -1.163, 2.439, -1.199, 2.477, -1.272, 2.266, -0.5432, 2.207, -0.4115, 2.202, -0.4244, 2.25, -0.5523, 2.611, -1.195, 2.56, -1.116, 2.498, -1.163, 2.543, -1.237, 2.282, -0.5324, 2.212, -0.3852, 2.207, -0.4115, 2.266, -0.5432, 2.56, -1.116, 2.368, -0.9311, 2.339, -0.9396, 2.498, -1.163, 2.368, -0.9311, 2.425, -0.6855, 2.358, -0.6996, 2.339, -0.9396, 2.425, -0.6855, 2.282, -0.5324, 2.266, -0.5432, 2.358, -0.6996, 2.498, -1.163, 2.339, -0.9396, 2.308, -0.9493, 2.439, -1.199, 2.339, -0.9396, 2.358, -0.6996, 2.313, -0.7084, 2.308, -0.9493, 2.358, -0.6996, 2.266, -0.5432, 2.25, -0.5523, 2.313, -0.7084, 2.439, -1.199, 2.308, -0.9493, 2.276, -0.9585, 2.38, -1.227, 2.308, -0.9493, 2.313, -0.7084, 2.275, -0.7144, 2.276, -0.9585, 2.313, -0.7084, 2.25, -0.5523, 2.232, -0.5596, 2.275, -0.7144, 2.38, -1.227, 2.276, -0.9585, 2.242, -0.9667, 2.321, -1.248, 2.276, -0.9585, 2.275, -0.7144, 2.242, -0.7185, 2.242, -0.9667, 2.275, -0.7144, 2.232, -0.5596, 2.215, -0.5652, 2.242, -0.7185, 2.321, -1.248, 2.242, -0.9667, 2.208, -0.9733, 2.262, -1.263, 2.242, -0.9667, 2.242, -0.7185, 2.211, -0.7211, 2.208, -0.9733, 2.242, -0.7185, 2.215, -0.5652, 2.197, -0.5692, 2.211, -0.7211, 2.262, -1.263, 2.208, -0.9733, 2.173, -0.9782, 2.203, -1.273, 2.208, -0.9733, 2.211, -0.7211, 2.181, -0.7224, 2.173, -0.9782, 2.211, -0.7211, 2.197, -0.5692, 2.178, -0.5715, 2.181, -0.7224, 2.203, -1.273, 2.173, -0.9782, 2.138, -0.9813, 2.144, -1.278, 2.173, -0.9782, 2.181, -0.7224, 2.152, -0.7224, 2.138, -0.9813, 2.181, -0.7224, 2.178, -0.5715, 2.159, -0.5722, 2.152, -0.7224, 2.144, -1.278, 2.138, -0.9813, 2.102, -0.9824, 2.085, -1.279, 2.138, -0.9813, 2.152, -0.7224, 2.123, -0.7211, 2.102, -0.9824, 2.152, -0.7224, 2.159, -0.5722, 2.14, -0.5712, 2.123, -0.7211, 2.085, -1.279, 2.102, -0.9824, 2.066, -0.9816, 2.027, -1.274, 2.102, -0.9824, 2.123, -0.7211, 2.094, -0.7184, 2.066, -0.9816, 2.123, -0.7211, 2.14, -0.5712, 2.121, -0.5686, 2.094, -0.7184, 2.027, -1.274, 2.066, -0.9816, 2.03, -0.979, 1.97, -1.266, 2.066, -0.9816, 2.094, -0.7184, 2.064, -0.7144, 2.03, -0.979, 2.094, -0.7184, 2.121, -0.5686, 2.102, -0.5642, 2.064, -0.7144, 1.97, -1.266, 2.03, -0.979, 1.994, -0.9745, 1.913, -1.252, 2.03, -0.979, 2.064, -0.7144, 2.033, -0.7088, 1.994, -0.9745, 2.064, -0.7144, 2.102, -0.5642, 2.083, -0.5581, 2.033, -0.7088, 1.913, -1.252, 1.994, -0.9745, 1.959, -0.9684, 1.856, -1.233, 1.994, -0.9745, 2.033, -0.7088, 2.001, -0.7014, 1.959, -0.9684, 2.033, -0.7088, 2.083, -0.5581, 2.063, -0.5503, 2.001, -0.7014, 1.856, -1.233, 1.959, -0.9684, 1.925, -0.9607, 1.801, -1.209, 1.959, -0.9684, 2.001, -0.7014, 1.965, -0.6917, 1.925, -0.9607, 2.001, -0.7014, 2.063, -0.5503, 2.044, -0.5407, 1.965, -0.6917, 1.801, -1.209, 1.925, -0.9607, 1.892, -0.9517, 1.747, -1.179, 1.925, -0.9607, 1.965, -0.6917, 1.925, -0.6788, 1.892, -0.9517, 1.965, -0.6917, 2.044, -0.5407, 2.025, -0.5291, 1.925, -0.6788, 1.747, -1.179, 1.892, -0.9517, 1.86, -0.9415, 1.694, -1.142, 1.892, -0.9517, 1.925, -0.6788, 1.875, -0.661, 1.86, -0.9415, 1.925, -0.6788, 2.025, -0.5291, 2.007, -0.5152, 1.875, -0.661, 1.694, -1.142, 1.86, -0.9415, 1.829, -0.9305, 1.64, -1.097, 1.86, -0.9415, 1.875, -0.661, 1.802, -0.6343, 1.829, -0.9305, 1.875, -0.661, 2.007, -0.5152, 1.989, -0.4985, 1.802, -0.6343, 1.86, -0.9415, 1.829, -0.9305, 1.802, -0.6343, 1.875, -0.661, 1.694, -1.142, 1.64, -1.097, 1.829, -0.9305, 1.86, -0.9415, 2.094, -0.7184, 2.064, -0.7144, 2.102, -0.5642, 2.121, -0.5686, 2.027, -1.274, 1.97, -1.266, 2.03, -0.979, 2.066, -0.9816, 2.102, -0.9824, 2.066, -0.9816, 2.094, -0.7184, 2.123, -0.7211, 2.152, -0.7224, 2.123, -0.7211, 2.14, -0.5712, 2.159, -0.5722, 2.144, -1.278, 2.085, -1.279, 2.102, -0.9824, 2.138, -0.9813, 2.03, -0.979, 1.994, -0.9745, 2.033, -0.7088, 2.064, -0.7144, 2.212, -0.3852, 2.207, -0.4115, 2.191, -0.4126, 2.179, -0.3983, 2.207, -0.4115, 2.202, -0.4244, 2.193, -0.4215, 2.191, -0.4126, 2.202, -0.4244, 2.196, -0.4325, 2.191, -0.4284, 2.193, -0.4215, 2.196, -0.4325, 2.19, -0.4369, 2.187, -0.4326, 2.191, -0.4284, 2.19, -0.4369, 2.184, -0.4393, 2.183, -0.4349, 2.187, -0.4326, 2.064, -0.7144, 2.033, -0.7088, 2.083, -0.5581, 2.102, -0.5642, 2.184, -0.4393, 2.179, -0.4402, 2.178, -0.4354, 2.183, -0.4349, 2.179, -0.4402, 2.174, -0.4407, 2.174, -0.4368, 2.178, -0.4354, 2.174, -0.4407, 2.17, -0.4403, 2.17, -0.4366, 2.174, -0.4368, 2.17, -0.4403, 2.165, -0.4389, 2.167, -0.4351, 2.17, -0.4366, 2.165, -0.4389, 2.16, -0.4363, 2.163, -0.432, 2.167, -0.4351, 1.913, -1.252, 1.856, -1.233, 1.959, -0.9684, 1.994, -0.9745, 2.16, -0.4363, 2.155, -0.4327, 2.159, -0.4286, 2.163, -0.432, 2.155, -0.4327, 2.15, -0.427, 2.156, -0.4233, 2.159, -0.4286, 2.15, -0.427, 2.144, -0.4178, 2.154, -0.4151, 2.156, -0.4233, 2.144, -0.4178, 2.141, -0.4031, 2.156, -0.4041, 2.154, -0.4151, 2.191, -0.4126, 2.193, -0.4215, 2.191, -0.4284, 2.187, -0.4326, 2.183, -0.4349, 2.178, -0.4354, 2.174, -0.4368, 2.17, -0.4366, 2.167, -0.4351, 2.163, -0.432, 2.159, -0.4286, 2.156, -0.4233, 2.154, -0.4151, 2.156, -0.4041, 2.165, -0.3973, 2.179, -0.3983, 1.994, -0.9745, 1.959, -0.9684, 2.001, -0.7014, 2.033, -0.7088, 2.141, -0.4031, 2.142, -0.3765, 2.165, -0.3973, 2.156, -0.4041, 2.142, -0.3765, 2.182, -0.2578, 2.179, -0.3983, 2.165, -0.3973, 1.647, -1.21, 1.587, -1.166, 1.64, -1.097, 1.694, -1.142, 2.007, -0.5152, 1.989, -0.4985, 2.182, -0.2578, 2.142, -0.3765, 1.707, -1.248, 1.647, -1.21, 1.694, -1.142, 1.747, -1.179, 2.033, -0.7088, 2.001, -0.7014, 2.063, -0.5503, 2.083, -0.5581, 2.025, -0.5291, 2.007, -0.5152, 2.142, -0.3765, 2.141, -0.4031, 1.769, -1.279, 1.707, -1.248, 1.747, -1.179, 1.801, -1.209, 2.044, -0.5407, 2.025, -0.5291, 2.141, -0.4031, 2.144, -0.4178, 1.831, -1.304, 1.769, -1.279, 1.801, -1.209, 1.856, -1.233, 2.063, -0.5503, 2.044, -0.5407, 2.144, -0.4178, 2.15, -0.427, 1.856, -1.233, 1.801, -1.209, 1.925, -0.9607, 1.959, -0.9684, 1.894, -1.323, 1.831, -1.304, 1.856, -1.233, 1.913, -1.252, 2.083, -0.5581, 2.063, -0.5503, 2.15, -0.427, 2.155, -0.4327, 1.957, -1.337, 1.894, -1.323, 1.913, -1.252, 1.97, -1.266, 2.102, -0.5642, 2.083, -0.5581, 2.155, -0.4327, 2.16, -0.4363, 2.02, -1.347, 1.957, -1.337, 1.97, -1.266, 2.027, -1.274, 1.959, -0.9684, 1.925, -0.9607, 1.965, -0.6917, 2.001, -0.7014, 2.121, -0.5686, 2.102, -0.5642, 2.16, -0.4363, 2.165, -0.4389, 2.084, -1.351, 2.02, -1.347, 2.027, -1.274, 2.085, -1.279, 2.14, -0.5712, 2.121, -0.5686, 2.165, -0.4389, 2.17, -0.4403, 2.148, -1.351, 2.084, -1.351, 2.085, -1.279, 2.144, -1.278, 2.159, -0.5722, 2.14, -0.5712, 2.17, -0.4403, 2.174, -0.4407, 2.001, -0.7014, 1.965, -0.6917, 2.044, -0.5407, 2.063, -0.5503, 2.212, -1.347, 2.148, -1.351, 2.144, -1.278, 2.203, -1.273, 2.178, -0.5715, 2.159, -0.5722, 2.174, -0.4407, 2.179, -0.4402, 2.278, -1.337, 2.212, -1.347, 2.203, -1.273, 2.262, -1.263, 2.197, -0.5692, 2.178, -0.5715, 2.179, -0.4402, 2.184, -0.4393, 2.344, -1.322, 2.278, -1.337, 2.262, -1.263, 2.321, -1.248, 1.801, -1.209, 1.747, -1.179, 1.892, -0.9517, 1.925, -0.9607, 2.215, -0.5652, 2.197, -0.5692, 2.184, -0.4393, 2.19, -0.4369, 2.41, -1.301, 2.344, -1.322, 2.321, -1.248, 2.38, -1.227, 2.232, -0.5596, 2.215, -0.5652, 2.19, -0.4369, 2.196, -0.4325, 2.477, -1.272, 2.41, -1.301, 2.38, -1.227, 2.439, -1.199, 2.25, -0.5523, 2.232, -0.5596, 2.196, -0.4325, 2.202, -0.4244, 1.925, -0.9607, 1.892, -0.9517, 1.925, -0.6788, 1.965, -0.6917, 2.543, -1.237, 2.477, -1.272, 2.439, -1.199, 2.498, -1.163, 2.266, -0.5432, 2.25, -0.5523, 2.202, -0.4244, 2.207, -0.4115, 2.611, -1.195, 2.543, -1.237, 2.498, -1.163, 2.56, -1.116, 2.282, -0.5324, 2.266, -0.5432, 2.207, -0.4115, 2.212, -0.3852, 2.56, -1.116, 2.498, -1.163, 2.339, -0.9396, 2.368, -0.9311, 1.965, -0.6917, 1.925, -0.6788, 2.025, -0.5291, 2.044, -0.5407, 2.368, -0.9311, 2.339, -0.9396, 2.358, -0.6996, 2.425, -0.6855, 2.425, -0.6855, 2.358, -0.6996, 2.266, -0.5432, 2.282, -0.5324, 2.498, -1.163, 2.439, -1.199, 2.308, -0.9493, 2.339, -0.9396, 2.339, -0.9396, 2.308, -0.9493, 2.313, -0.7084, 2.358, -0.6996, 2.358, -0.6996, 2.313, -0.7084, 2.25, -0.5523, 2.266, -0.5432, 1.747, -1.179, 1.694, -1.142, 1.86, -0.9415, 1.892, -0.9517, 2.439, -1.199, 2.38, -1.227, 2.276, -0.9585, 2.308, -0.9493, 2.308, -0.9493, 2.276, -0.9585, 2.275, -0.7144, 2.313, -0.7084, 2.313, -0.7084, 2.275, -0.7144, 2.232, -0.5596, 2.25, -0.5523, 2.38, -1.227, 2.321, -1.248, 2.242, -0.9667, 2.276, -0.9585, 2.276, -0.9585, 2.242, -0.9667, 2.242, -0.7185, 2.275, -0.7144, 1.892, -0.9517, 1.86, -0.9415, 1.875, -0.661, 1.925, -0.6788, 2.275, -0.7144, 2.242, -0.7185, 2.215, -0.5652, 2.232, -0.5596, 2.321, -1.248, 2.262, -1.263, 2.208, -0.9733, 2.242, -0.9667, 2.242, -0.9667, 2.208, -0.9733, 2.211, -0.7211, 2.242, -0.7185, 2.242, -0.7185, 2.211, -0.7211, 2.197, -0.5692, 2.215, -0.5652, 2.262, -1.263, 2.203, -1.273, 2.173, -0.9782, 2.208, -0.9733, 1.925, -0.6788, 1.875, -0.661, 2.007, -0.5152, 2.025, -0.5291, 2.208, -0.9733, 2.173, -0.9782, 2.181, -0.7224, 2.211, -0.7211, 2.211, -0.7211, 2.181, -0.7224, 2.178, -0.5715, 2.197, -0.5692, 2.203, -1.273, 2.144, -1.278, 2.138, -0.9813, 2.173, -0.9782, 2.173, -0.9782, 2.138, -0.9813, 2.152, -0.7224, 2.181, -0.7224, 2.181, -0.7224, 2.152, -0.7224, 2.159, -0.5722, 2.178, -0.5715, 1.875, -0.661, 1.802, -0.6343, 1.989, -0.4985, 2.007, -0.5152, 1.97, -1.266, 1.913, -1.252, 1.994, -0.9745, 2.03, -0.979, 2.066, -0.9816, 2.03, -0.979, 2.064, -0.7144, 2.094, -0.7184, 2.123, -0.7211, 2.094, -0.7184, 2.121, -0.5686, 2.14, -0.5712, 2.085, -1.279, 2.027, -1.274, 2.066, -0.9816, 2.102, -0.9824, 2.138, -0.9813, 2.102, -0.9824, 2.123, -0.7211, 2.152, -0.7224])
me_cylinder.materials.append(mat_tablelegs)
me_cylinder.use_remesh_fix_poles = True
me_cylinder.use_remesh_preserve_attributes = False
me_cylinder.use_mirror_vertex_groups = False
me_cylinder.update()
me_circle_003 = bpy.data.meshes.new('Circle.003')
me_circle_003.from_pydata([(-4.821, 2.023, 5.0), (-4.642, 2.601, 5.0), (-4.42, 3.1, 5.0), (-4.163, 3.505, 5.0), (-3.879, 3.803, 5.0), (-3.576, 3.986, 5.0), (-3.263, 4.048, 5.0), (-4.954, 1.383, 5.0), (-5.035, 0.7016, 5.0), (-5.062, -0.001529, 5.0), (-5.035, -0.7047, 5.0), (-4.954, -1.386, 5.0), (-4.821, -2.026, 5.0), (-4.642, -2.604, 5.0), (-4.42, -3.103, 5.0), (-4.163, -3.508, 5.0), (-3.879, -3.807, 5.0), (-3.576, -3.989, 5.0), (-3.263, -4.051, 5.0), (0.0, -4.03, 5.0), (2.427e-08, 4.034, 5.0), (-4.954, 1.383, 4.6), (-4.821, 2.023, 4.6), (-4.642, 2.601, 4.6), (-4.42, 3.1, 4.6), (-4.163, 3.505, 4.6), (-3.879, 3.803, 4.6), (-3.576, 3.986, 4.6), (-3.263, 4.048, 4.6), (-5.035, 0.7016, 4.6), (-5.062, -0.001529, 4.6), (-5.035, -0.7047, 4.6), (-4.954, -1.386, 4.6), (-4.821, -2.026, 4.6), (-4.642, -2.604, 4.6), (-4.42, -3.103, 4.6), (-4.163, -3.508, 4.6), (-3.879, -3.807, 4.6), (-3.576, -3.989, 4.6), (-3.263, -4.051, 4.6), (-2.588e-08, -4.03, 4.6), (2.427e-08, 4.034, 4.6), (4.821, 2.023, 5.0), (4.642, 2.601, 5.0), (4.42, 3.1, 5.0), (4.163, 3.505, 5.0), (3.879, 3.803, 5.0), (3.576, 3.986, 5.0), (3.263, 4.048, 5.0), (4.954, 1.383, 5.0), (5.035, 0.7016, 5.0), (5.062, -0.001529, 5.0), (5.035, -0.7047, 5.0), (4.954, -1.386, 5.0), (4.821, -2.026, 5.0), (4.642, -2.604, 5.0), (4.42, -3.103, 5.0), (4.163, -3.508, 5.0), (3.879, -3.807, 5.0), (3.576, -3.989, 5.0), (3.263, -4.051, 5.0), (4.954, 1.383, 4.6), (4.821, 2.023, 4.6), (4.642, 2.601, 4.6), (4.42, 3.1, 4.6), (4.163, 3.505, 4.6), (3.879, 3.803, 4.6), (3.576, 3.986, 4.6), (3.263, 4.048, 4.6), (5.035, 0.7016, 4.6), (5.062, -0.001529, 4.6), (5.035, -0.7047, 4.6), (4.954, -1.386, 4.6), (4.821, -2.026, 4.6), (4.642, -2.604, 4.6), (4.42, -3.103, 4.6), (4.163, -3.508, 4.6), (3.879, -3.807, 4.6), (3.576, -3.989, 4.6), (3.263, -4.051, 4.6), (3.464, -4.323, 3.1), (3.464, -4.323, 3.5), (3.795, -4.257, 3.1), (3.795, -4.257, 3.5), (4.117, -4.062, 3.1), (4.117, -4.062, 3.5), (4.418, -3.744, 3.1), (4.418, -3.744, 3.5), (4.691, -3.312, 3.1), (4.691, -3.312, 3.5), (4.926, -2.779, 3.1), (4.926, -2.779, 3.5), (-3.464, -4.323, 3.1), (-3.464, -4.323, 3.5), (-5.258, 1.476, 3.5), (-5.258, 1.476, 3.1), (-4.117, -4.062, 3.1), (-4.117, -4.062, 3.5), (-4.418, -3.744, 3.1), (-4.418, -3.744, 3.5), (3.464, 4.32, 3.5), (3.464, 4.32, 3.1), (-4.926, -2.779, 3.1), (-4.926, -2.779, 3.5), (-5.117, -2.162, 3.1), (-5.117, -2.162, 3.5), (-5.258, -1.479, 3.1), (-5.258, -1.479, 3.5), (-5.344, -0.7519, 3.1), (-5.344, -0.7519, 3.5), (-5.373, -0.001529, 3.1), (-5.373, -0.001529, 3.5), (-5.344, 0.7489, 3.1), (-5.344, 0.7489, 3.5), (-5.117, 2.159, 3.1), (-5.117, 2.159, 3.5), (-4.926, 2.776, 3.1), (-4.926, 2.776, 3.5), (-4.691, 3.309, 3.1), (-4.691, 3.309, 3.5), (-4.418, 3.741, 3.1), (-4.418, 3.741, 3.5), (-4.117, 4.059, 3.1), (-4.117, 4.059, 3.5), (-3.795, 4.254, 3.1), (-3.795, 4.254, 3.5), (-3.464, 4.32, 3.1), (-3.464, 4.32, 3.5), (5.117, -2.162, 3.1), (5.117, -2.162, 3.5), (5.258, -1.479, 3.1), (5.258, -1.479, 3.5), (5.344, -0.7519, 3.1), (5.344, -0.7519, 3.5), (5.373, -0.001529, 3.1), (5.373, -0.001529, 3.5), (2.576e-08, 4.305, 3.5), (2.576e-08, 4.305, 3.1), (5.258, 1.476, 3.1), (5.258, 1.476, 3.5), (4.926, 2.776, 3.1), (4.926, 2.776, 3.5), (4.691, 3.309, 3.1), (4.691, 3.309, 3.5), (4.418, 3.741, 3.1), (4.418, 3.741, 3.5), (4.117, 4.059, 3.1), (4.117, 4.059, 3.5), (3.795, 4.254, 3.1), (3.795, 4.254, 3.5), (5.344, 0.7489, 3.5), (5.344, 0.7489, 3.1), (-4.691, -3.312, 3.5), (-4.691, -3.312, 3.1), (-3.795, -4.257, 3.5), (-3.795, -4.257, 3.1), (0.0, -4.3, 3.5), (-3.17e-09, -4.3, 3.1), (5.117, 2.159, 3.1), (5.117, 2.159, 3.5), (-3.619, 4.044, 4.8), (5.124, -0.001552, 4.8), (5.097, 0.7119, 4.8), (5.015, 1.404, 4.8), (4.88, 2.053, 4.8), (4.698, 2.639, 4.8), (4.474, 3.146, 4.8), (4.214, 3.556, 4.8), (3.926, 3.859, 4.8), (3.619, 4.044, 4.8), (-3.303, 4.107, 4.8), (3.303, 4.107, 4.8), (-4.88, -2.056, 4.8), (-5.015, -1.407, 4.8), (-5.097, -0.715, 4.8), (-5.124, -0.001552, 4.8), (-5.097, 0.7119, 4.8), (5.097, -0.715, 4.8), (2.456e-08, 4.093, 4.8), (3.303, -4.11, 4.8), (-1.31e-08, -4.089, 4.8), (-3.303, -4.11, 4.8), (-3.619, -4.048, 4.8), (3.619, -4.048, 4.8), (3.926, -3.862, 4.8), (4.214, -3.56, 4.8), (-5.015, 1.404, 4.8), (-4.88, 2.053, 4.8), (-4.698, 2.639, 4.8), (-4.474, 3.146, 4.8), (-4.214, 3.556, 4.8), (-3.926, -3.862, 4.8), (-4.214, -3.56, 4.8), (-4.474, -3.149, 4.8), (-4.698, -2.642, 4.8), (4.474, -3.149, 4.8), (4.698, -2.642, 4.8), (4.88, -2.056, 4.8), (5.015, -1.407, 4.8), (-3.926, 3.859, 4.8), (3.504, -4.397, 3.3), (3.84, -4.331, 3.3), (4.165, -4.132, 3.3), (4.47, -3.808, 3.3), (4.746, -3.369, 3.3), (4.984, -2.827, 3.3), (-3.504, -4.397, 3.3), (-5.32, 1.502, 3.3), (-4.165, -4.132, 3.3), (-4.47, -3.808, 3.3), (3.504, 4.394, 3.3), (-4.984, -2.827, 3.3), (-5.178, -2.199, 3.3), (-5.32, -1.505, 3.3), (-5.407, -0.7649, 3.3), (-5.437, -0.001556, 3.3), (-5.407, 0.7618, 3.3), (-5.178, 2.196, 3.3), (-4.984, 2.824, 3.3), (-4.746, 3.366, 3.3), (-4.47, 3.805, 3.3), (-4.165, 4.129, 3.3), (-3.84, 4.328, 3.3), (-3.504, 4.394, 3.3), (5.178, -2.199, 3.3), (5.32, -1.505, 3.3), (5.407, -0.7649, 3.3), (5.437, -0.001556, 3.3), (2.606e-08, 4.379, 3.3), (5.32, 1.502, 3.3), (4.984, 2.824, 3.3), (4.746, 3.366, 3.3), (4.47, 3.805, 3.3), (4.165, 4.129, 3.3), (3.84, 4.328, 3.3), (5.407, 0.7618, 3.3), (-4.746, -3.369, 3.3), (-3.84, -4.331, 3.3), (-1.604e-09, -4.375, 3.3), (5.178, 2.196, 3.3)], [], [(233, 146, 148, 234), (171, 68, 41, 178), (170, 178, 41, 28), (169, 67, 68, 171), (168, 169, 47, 46), (167, 168, 46, 45), (166, 167, 45, 44), (165, 166, 44, 43), (164, 165, 43, 42), (163, 164, 42, 49), (162, 163, 49, 50), (161, 162, 50, 51), (161, 51, 52, 177), (160, 5, 6, 170), (160, 199, 4, 5), (199, 26, 25, 190), (190, 25, 24, 189), (189, 24, 23, 188), (188, 23, 22, 187), (187, 22, 21, 186), (186, 21, 29, 176), (176, 29, 30, 175), (175, 30, 31, 174), (174, 31, 32, 173), (173, 32, 33, 172), (172, 33, 34, 194), (194, 34, 35, 193), (193, 35, 36, 192), (192, 36, 37, 191), (191, 37, 38, 182), (182, 38, 39, 181), (181, 180, 19, 18), (179, 180, 40, 79), (177, 52, 53, 198), (198, 197, 73, 72), (197, 196, 74, 73), (196, 195, 75, 74), (185, 195, 56, 57), (184, 185, 57, 58), (183, 184, 58, 59), (179, 183, 59, 60), (228, 136, 100, 210), (234, 210, 100, 149), (227, 235, 150, 135), (223, 127, 136, 228), (217, 207, 94, 115), (216, 113, 94, 207), (209, 99, 152, 236), (206, 93, 154, 237), (232, 144, 146, 233), (231, 142, 144, 232), (230, 140, 142, 231), (230, 239, 158, 140), (229, 138, 158, 239), (235, 151, 138, 229), (226, 132, 134, 227), (225, 130, 132, 226), (224, 128, 130, 225), (222, 223, 126, 124), (221, 222, 124, 122), (220, 221, 122, 120), (219, 220, 120, 118), (218, 219, 118, 116), (217, 218, 116, 114), (215, 216, 112, 110), (214, 215, 110, 108), (213, 214, 108, 106), (212, 213, 106, 104), (211, 212, 104, 102), (236, 211, 102, 153), (208, 209, 98, 96), (237, 208, 96, 155), (205, 90, 128, 224), (204, 88, 90, 205), (203, 86, 88, 204), (202, 84, 86, 203), (201, 82, 84, 202), (200, 80, 82, 201), (200, 238, 157, 80), (206, 92, 157, 238), (79, 78, 183, 179), (78, 77, 184, 183), (77, 76, 185, 184), (76, 75, 195, 185), (55, 56, 195, 196), (54, 55, 196, 197), (53, 54, 197, 198), (71, 177, 198, 72), (60, 19, 180, 179), (39, 40, 180, 181), (17, 182, 181, 18), (16, 191, 182, 17), (15, 192, 191, 16), (14, 193, 192, 15), (13, 194, 193, 14), (12, 172, 194, 13), (11, 173, 172, 12), (10, 174, 173, 11), (9, 175, 174, 10), (8, 176, 175, 9), (7, 186, 176, 8), (0, 187, 186, 7), (1, 188, 187, 0), (2, 189, 188, 1), (3, 190, 189, 2), (4, 199, 190, 3), (27, 26, 199, 160), (27, 160, 170, 28), (70, 161, 177, 71), (70, 69, 162, 161), (69, 61, 163, 162), (61, 62, 164, 163), (62, 63, 165, 164), (63, 64, 166, 165), (64, 65, 167, 166), (65, 66, 168, 167), (66, 67, 169, 168), (47, 169, 171, 48), (6, 20, 178, 170), (48, 171, 178, 20), (93, 206, 238, 156), (81, 156, 238, 200), (81, 200, 201, 83), (83, 201, 202, 85), (85, 202, 203, 87), (87, 203, 204, 89), (89, 204, 205, 91), (91, 205, 224, 129), (154, 97, 208, 237), (97, 99, 209, 208), (152, 103, 211, 236), (103, 105, 212, 211), (105, 107, 213, 212), (107, 109, 214, 213), (109, 111, 215, 214), (111, 113, 216, 215), (115, 117, 218, 217), (117, 119, 219, 218), (119, 121, 220, 219), (121, 123, 221, 220), (123, 125, 222, 221), (125, 127, 223, 222), (129, 224, 225, 131), (131, 225, 226, 133), (133, 226, 227, 135), (150, 235, 229, 139), (139, 229, 239, 159), (141, 159, 239, 230), (141, 230, 231, 143), (143, 231, 232, 145), (145, 232, 233, 147), (92, 206, 237, 155), (98, 209, 236, 153), (112, 216, 207, 95), (114, 95, 207, 217), (126, 223, 228, 137), (134, 151, 235, 227), (148, 101, 210, 234), (137, 228, 210, 101), (147, 233, 234, 149)])
me_circle_003.polygons.foreach_set('use_smooth', [True] * 160)
_uv = me_circle_003.uv_layers.new(name='UVMap')
_uv.uv.foreach_set('vector', [0.0, 0.0, 0.0, 0.0, 0.0, 0.0, 0.0, 0.0, 0.0, 0.0, 0.0, 0.0, 0.0, 0.0, 0.0, 0.0, 0.0, 0.0, 0.0, 0.0, 0.0, 0.0, 0.0, 0.0, 0.0, 0.0, 0.0, 0.0, 0.0, 0.0, 0.0, 0.0, 0.0, 0.0, 0.0, 0.0, 0.0, 0.0, 0.0, 0.0, 0.0, 0.0, 0.0, 0.0, 0.0, 0.0, 0.0, 0.0, 0.0, 0.0, 0.0, 0.0, 0.0, 0.0, 0.0, 0.0, 0.0, 0.0, 0.0, 0.0, 0.0, 0.0, 0.0, 0.0, 0.0, 0.0, 0.0, 0.0, 0.0, 0.0, 0.0, 0.0, 0.0, 0.0, 0.0, 0.0, 0.0, 0.0, 0.0, 0.0, 0.0, 0.0, 0.0, 0.0, 0.0, 0.0, 0.0, 0.0, 0.0, 0.0, 0.0, 0.0, 0.0, 0.0, 0.0, 0.0, 0.0, 0.0, 0.0, 0.0, 0.0, 0.0, 0.0, 0.0, 0.0, 0.0, 0.0, 0.0, 0.0, 0.0, 0.0, 0.0, 0.0, 0.0, 0.0, 0.0, 0.0, 0.0, 0.0, 0.0, 0.0, 0.0, 0.0, 0.0, 0.0, 0.0, 0.0, 0.0, 0.0, 0.0, 0.0, 0.0, 0.0, 0.0, 0.0, 0.0, 0.0, 0.0, 0.0, 0.0, 0.0, 0.0, 0.0, 0.0, 0.0, 0.0, 0.0, 0.0, 0.0, 0.0, 0.0, 0.0, 0.0, 0.0, 0.0, 0.0, 0.0, 0.0, 0.0, 0.0, 0.0, 0.0, 0.0, 0.0, 0.0, 0.0, 0.0, 0.0, 0.0, 0.0, 0.0, 0.0, 0.0, 0.0, 0.0, 0.0, 0.0, 0.0, 0.0, 0.0, 0.0, 0.0, 0.0, 0.0, 0.0, 0.0, 0.0, 0.0, 0.0, 0.0, 0.0, 0.0, 0.0, 0.0, 0.0, 0.0, 0.0, 0.0, 0.0, 0.0, 0.0, 0.0, 0.0, 0.0, 0.0, 0.0, 0.0, 0.0, 0.0, 0.0, 0.0, 0.0, 0.0, 0.0, 0.0, 0.0, 0.0, 0.0, 0.0, 0.0, 0.0, 0.0, 0.0, 0.0, 0.0, 0.0, 0.0, 0.0, 0.0, 0.0, 0.0, 0.0, 0.0, 0.0, 0.0, 0.0, 0.0, 0.0, 0.0, 0.0, 0.0, 0.0, 0.0, 0.0, 0.0, 0.0, 0.0, 0.0, 0.0, 0.0, 0.0, 0.0, 0.0, 0.0, 0.0, 0.0, 0.0, 0.0, 0.0, 0.0, 0.0, 0.0, 0.0, 0.0, 0.0, 0.0, 0.0, 0.0, 0.0, 0.0, 0.0, 0.0, 0.0, 0.0, 0.0, 0.0, 0.0, 0.0, 0.0, 0.0, 0.0, 0.0, 0.0, 0.0, 0.0, 0.0, 0.0, 0.0, 0.0, 0.0, 0.0, 0.0, 0.0, 0.0, 0.0, 0.0, 0.0, 0.0, 0.0, 0.0, 0.0, 0.0, 0.0, 0.0, 0.0, 0.0, 0.0, 0.0, 0.0, 0.0, 0.0, 0.0, 0.0, 0.0, 0.0, 0.0, 0.0, 0.0, 0.0, 0.0, 0.0, 0.0, 0.0, 0.0, 0.0, 0.0, 0.0, 0.0, 0.0, 0.0, 0.0, 0.0, 0.0, 0.0, 0.0, 0.0, 0.0, 0.0, 0.0, 0.0, 0.0, 0.0, 0.0, 0.0, 0.0, 0.0, 0.0, 0.0, 0.0, 0.0, 0.0, 0.0, 0.0, 0.0, 0.0, 0.0, 0.0, 0.0, 0.0, 0.0, 0.0, 0.0, 0.0, 0.0, 0.0, 0.0, 0.0, 0.0, 0.0, 0.0, 0.0, 0.0, 0.0, 0.0, 0.0, 0.0, 0.0, 0.0, 0.0, 0.0, 0.0, 0.0, 0.0, 0.0, 0.0, 0.0, 0.0, 0.0, 0.0, 0.0, 0.0, 0.0, 0.0, 0.0, 0.0, 0.0, 0.0, 0.0, 0.0, 0.0, 0.0, 0.0, 0.0, 0.0, 0.0, 0.0, 0.0, 0.0, 0.0, 0.0, 0.0, 0.0, 0.0, 0.0, 0.0, 0.0, 0.0, 0.0, 0.0, 0.0, 0.0, 0.0, 0.0, 0.0, 0.0, 0.0, 0.0, 0.0, 0.0, 0.0, 0.0, 0.0, 0.0, 0.0, 0.0, 0.0, 0.0, 0.0, 0.0, 0.0, 0.0, 0.0, 0.0, 0.0, 0.0, 0.0, 0.0, 0.0, 0.0, 0.0, 0.0, 0.0, 0.0, 0.0, 0.0, 0.0, 0.0, 0.0, 0.0, 0.0, 0.0, 0.0, 0.0, 0.0, 0.0, 0.0, 0.0, 0.0, 0.0, 0.0, 0.0, 0.0, 0.0, 0.0, 0.0, 0.0, 0.0, 0.0, 0.0, 0.0, 0.0, 0.0, 0.0, 0.0, 0.0, 0.0, 0.0, 0.0, 0.0, 0.0, 0.0, 0.0, 0.0, 0.0, 0.0, 0.0, 0.0, 0.0, 0.0, 0.0, 0.0, 0.0, 0.0, 0.0, 0.0, 0.0, 0.0, 0.0, 0.0, 0.0, 0.0, 0.0, 0.0, 0.0, 0.0, 0.0, 0.0, 0.0, 0.0, 0.0, 0.0, 0.0, 0.0, 0.0, 0.0, 0.0, 0.0, 0.0, 0.0, 0.0, 0.0, 0.0, 0.0, 0.0, 0.0, 0.0, 0.0, 0.0, 0.0, 0.0, 0.0, 0.0, 0.0, 0.0, 0.0, 0.0, 0.0, 0.0, 0.0, 0.0, 0.0, 0.0, 0.0, 0.0, 0.0, 0.0, 0.0, 0.0, 0.0, 0.0, 0.0, 0.0, 0.0, 0.0, 0.0, 0.0, 0.0, 0.0, 0.0, 0.0, 0.0, 0.0, 0.0, 0.0, 0.0, 0.0, 0.0, 0.0, 0.0, 0.0, 0.0, 0.0, 0.0, 0.0, 0.0, 0.0, 0.0, 0.0, 0.0, 0.0, 0.0, 0.0, 0.0, 0.0, 0.0, 0.0, 0.0, 0.0, 0.0, 0.0, 0.0, 0.0, 0.0, 0.0, 0.0, 0.0, 0.0, 0.0, 0.0, 0.0, 0.0, 0.0, 0.0, 0.0, 0.0, 0.0, 0.0, 0.0, 0.0, 0.0, 0.0, 0.0, 0.0, 0.0, 0.0, 0.0, 0.0, 0.0, 0.0, 0.0, 0.0, 0.0, 0.0, 0.0, 0.0, 0.0, 0.0, 0.0, 0.0, 0.0, 0.0, 0.0, 0.0, 0.0, 0.0, 0.0, 0.0, 0.0, 0.0, 0.0, 0.0, 0.0, 0.0, 0.0, 0.0, 0.0, 0.0, 0.0, 0.0, 0.0, 0.0, 0.0, 0.0, 0.0, 0.0, 0.0, 0.0, 0.0, 0.0, 0.0, 0.0, 0.0, 0.0, 0.0, 0.0, 0.0, 0.0, 0.0, 0.0, 0.0, 0.0, 0.0, 0.0, 0.0, 0.0, 0.0, 0.0, 0.0, 0.0, 0.0, 0.0, 0.0, 0.0, 0.0, 0.0, 0.0, 0.0, 0.0, 0.0, 0.0, 0.0, 0.0, 0.0, 0.0, 0.0, 0.0, 0.0, 0.0, 0.0, 0.0, 0.0, 0.0, 0.0, 0.0, 0.0, 0.0, 0.0, 0.0, 0.0, 0.0, 0.0, 0.0, 0.0, 0.0, 0.0, 0.0, 0.0, 0.0, 0.0, 0.0, 0.0, 0.0, 0.0, 0.0, 0.0, 0.0, 0.0, 0.0, 0.0, 0.0, 0.0, 0.0, 0.0, 0.0, 0.0, 0.0, 0.0, 0.0, 0.0, 0.0, 0.0, 0.0, 0.0, 0.0, 0.0, 0.0, 0.0, 0.0, 0.0, 0.0, 0.0, 0.0, 0.0, 0.0, 0.0, 0.0, 0.0, 0.0, 0.0, 0.0, 0.0, 0.0, 0.0, 0.0, 0.0, 0.0, 0.0, 0.0, 0.0, 0.0, 0.0, 0.0, 0.0, 0.0, 0.0, 0.0, 0.0, 0.0, 0.0, 0.0, 0.0, 0.0, 0.0, 0.0, 0.0, 0.0, 0.0, 0.0, 0.0, 0.0, 0.0, 0.0, 0.0, 0.0, 0.0, 0.0, 0.0, 0.0, 0.0, 0.0, 0.0, 0.0, 0.0, 0.0, 0.0, 0.0, 0.0, 0.0, 0.0, 0.0, 0.0, 0.0, 0.0, 0.0, 0.0, 0.0, 0.0, 0.0, 0.0, 0.0, 0.0, 0.0, 0.0, 0.0, 0.0, 0.0, 0.0, 0.0, 0.0, 0.0, 0.0, 0.0, 0.0, 0.0, 0.0, 0.0, 0.0, 0.0, 0.0, 0.0, 0.0, 0.0, 0.0, 0.0, 0.0, 0.0, 0.0, 0.0, 0.0, 0.0, 0.0, 0.0, 0.0, 0.0, 0.0, 0.0, 0.0, 0.0, 0.0, 0.0, 0.0, 0.0, 0.0, 0.0, 0.0, 0.0, 0.0, 0.0, 0.0, 0.0, 0.0, 0.0, 0.0, 0.0, 0.0, 0.0, 0.0, 0.0, 0.0, 0.0, 0.0, 0.0, 0.0, 0.0, 0.0, 0.0, 0.0, 0.0, 0.0, 0.0, 0.0, 0.0, 0.0, 0.0, 0.0, 0.0, 0.0, 0.0, 0.0, 0.0, 0.0, 0.0, 0.0, 0.0, 0.0, 0.0, 0.0, 0.0, 0.0, 0.0, 0.0, 0.0, 0.0, 0.0, 0.0, 0.0, 0.0, 0.0, 0.0, 0.0, 0.0, 0.0, 0.0, 0.0, 0.0, 0.0, 0.0, 0.0, 0.0, 0.0, 0.0, 0.0, 0.0, 0.0, 0.0, 0.0, 0.0, 0.0, 0.0, 0.0, 0.0, 0.0, 0.0, 0.0, 0.0, 0.0, 0.0, 0.0, 0.0, 0.0, 0.0, 0.0, 0.0, 0.0, 0.0, 0.0, 0.0, 0.0, 0.0, 0.0, 0.0, 0.0, 0.0, 0.0, 0.0, 0.0, 0.0, 0.0, 0.0, 0.0, 0.0, 0.0, 0.0, 0.0, 0.0, 0.0, 0.0, 0.0, 0.0, 0.0, 0.0, 0.0, 0.0, 0.0, 0.0, 0.0, 0.0, 0.0, 0.0, 0.0, 0.0, 0.0, 0.0, 0.0, 0.0, 0.0, 0.0, 0.0, 0.0, 0.0, 0.0, 0.0, 0.0, 0.0, 0.0, 0.0, 0.0, 0.0, 0.0, 0.0, 0.0, 0.0, 0.0, 0.0, 0.0, 0.0, 0.0, 0.0, 0.0, 0.0, 0.0, 0.0, 0.0, 0.0, 0.0, 0.0, 0.0, 0.0, 0.0, 0.0, 0.0, 0.0, 0.0, 0.0, 0.0, 0.0, 0.0, 0.0, 0.0, 0.0, 0.0, 0.0, 0.0, 0.0, 0.0, 0.0, 0.0, 0.0, 0.0, 0.0, 0.0, 0.0, 0.0, 0.0, 0.0, 0.0, 0.0, 0.0, 0.0, 0.0, 0.0, 0.0, 0.0, 0.0, 0.0, 0.0, 0.0, 0.0, 0.0, 0.0, 0.0, 0.0, 0.0, 0.0, 0.0, 0.0, 0.0, 0.0, 0.0, 0.0, 0.0, 0.0, 0.0, 0.0, 0.0, 0.0, 0.0, 0.0, 0.0, 0.0, 0.0, 0.0, 0.0, 0.0, 0.0, 0.0, 0.0, 0.0, 0.0, 0.0, 0.0, 0.0, 0.0, 0.0, 0.0, 0.0, 0.0, 0.0, 0.0, 0.0, 0.0, 0.0, 0.0, 0.0, 0.0, 0.0, 0.0, 0.0, 0.0, 0.0, 0.0, 0.0, 0.0, 0.0, 0.0, 0.0, 0.0, 0.0, 0.0, 0.0, 0.0, 0.0, 0.0, 0.0, 0.0, 0.0, 0.0, 0.0, 0.0, 0.0, 0.0, 0.0, 0.0, 0.0, 0.0, 0.0, 0.0, 0.0, 0.0, 0.0, 0.0, 0.0, 0.0, 0.0, 0.0, 0.0, 0.0, 0.0, 0.0, 0.0, 0.0, 0.0, 0.0, 0.0, 0.0, 0.0, 0.0, 0.0, 0.0, 0.0, 0.0, 0.0, 0.0, 0.0, 0.0, 0.0, 0.0, 0.0, 0.0, 0.0, 0.0, 0.0, 0.0, 0.0, 0.0, 0.0, 0.0, 0.0, 0.0, 0.0, 0.0, 0.0, 0.0, 0.0, 0.0, 0.0, 0.0, 0.0, 0.0, 0.0, 0.0, 0.0, 0.0, 0.0, 0.0, 0.0, 0.0, 0.0, 0.0, 0.0, 0.0, 0.0, 0.0, 0.0, 0.0, 0.0, 0.0, 0.0, 0.0, 0.0, 0.0, 0.0, 0.0, 0.0, 0.0, 0.0, 0.0, 0.0, 0.0, 0.0, 0.0, 0.0, 0.0, 0.0, 0.0, 0.0, 0.0, 0.0, 0.0, 0.0, 0.0, 0.0, 0.0, 0.0, 0.0, 0.0, 0.0, 0.0, 0.0, 0.0, 0.0, 0.0, 0.0, 0.0, 0.0, 0.0, 0.0, 0.0, 0.0, 0.0, 0.0, 0.0, 0.0, 0.0, 0.0, 0.0, 0.0, 0.0, 0.0, 0.0])
me_circle_003.materials.append(mat_edgebumper)
me_circle_003.use_remesh_fix_poles = True
me_circle_003.use_remesh_preserve_attributes = False
me_circle_003.use_mirror_vertex_groups = False
me_circle_003.update()

# ---- objects
ob_light = bpy.data.objects.new('Light', light_light)
ob_camera = bpy.data.objects.new('Camera', cam_camera)
ob_tables = bpy.data.objects.new('tables', me_circle_001)
ob_legs = bpy.data.objects.new('legs', me_cylinder)
ob_edges = bpy.data.objects.new('edges', me_circle_003)

# ---- transforms, parenting, visibility, modifiers, constraints
ob_light.location = (-9.955, -18.76, 13.77)
ob_light.rotation_euler = (0.9485, 0.08714, 6.188)
ob_light.lock_rotations_4d = False
ob_light.empty_display_type = 'ARROWS'
ob_light.color = (0.0, 0.0, 0.0, 0.0)
ob_light.lineart.crease_threshold = 0.0
ob_camera.location = (4.632, -16.1, 4.958)
ob_camera.rotation_euler = (1.109, 0.0, 0.8149)
ob_camera.lock_rotations_4d = False
ob_camera.empty_display_type = 'ARROWS'
ob_camera.color = (0.0, 0.0, 0.0, 0.0)
ob_camera.display_type = 'WIRE'
ob_camera.lineart.crease_threshold = 0.0
ob_tables.location = (0.0, 0.0, 0.0)
ob_tables.lineart.crease_threshold = 0.0
ob_legs.location = (0.0, 0.0, 0.0)
ob_legs.lineart.crease_threshold = 0.0
ob_edges.location = (0.0, 0.0, 0.0)
ob_edges.lineart.crease_threshold = 0.0

# ---- collection membership
col_collection.objects.link(ob_light)
col_collection.objects.link(ob_camera)
col_collection.objects.link(ob_tables)
col_collection.objects.link(ob_legs)
col_collection.objects.link(ob_edges)

# ---- scene / render settings (as saved in the file)
scene.camera = ob_camera
scene.frame_start = 1; scene.frame_end = 250; scene.frame_set(1)
scene.render.engine = 'BLENDER_EEVEE_NEXT'
scene.cycles.use_denoising = False
scene.cycles.samples = 128
scene.cycles.sampling_pattern = 'TABULATED_SOBOL'
scene.cycles.use_adaptive_sampling = False
scene.cycles.use_light_tree = False
scene.view_settings.view_transform = 'Filmic'
bpy.context.view_layer.update()
